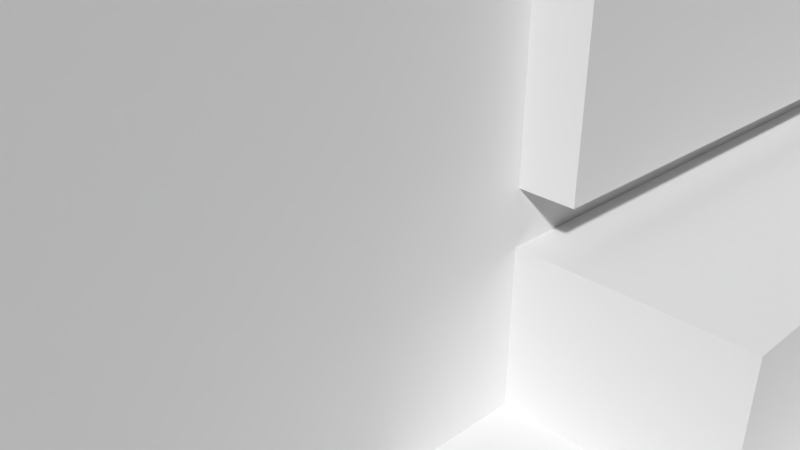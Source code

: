 # Source: gpu.blend  (saved by Blender 2.79.0; exported with 4.5.12 LTS)
import bpy
from mathutils import Matrix  # noqa: F401  (used for matrix-valued properties, if any)

bpy.ops.wm.read_factory_settings(use_empty=True)
scene = bpy.context.scene
scene.name = 'Scene'

# ---- collections
col_collection_1 = bpy.data.collections.new('Collection 1'); scene.collection.children.link(col_collection_1)
col_collection_1.hide_render = True
col_collection_1.hide_viewport = True
col_collection_3 = bpy.data.collections.new('Collection 3'); scene.collection.children.link(col_collection_3)
col_collection_3.hide_render = True
col_collection_3.hide_viewport = True
col_collection_11 = bpy.data.collections.new('Collection 11'); scene.collection.children.link(col_collection_11)

# ---- world
world_world = bpy.data.worlds.new('World'); scene.world = world_world
world_world.color = (0.05088, 0.05088, 0.05088)
world_world.use_sun_shadow = False
world_world.sun_shadow_jitter_overblur = 0.0
world_world.cycles.sampling_method = 'MANUAL'

# ---- cameras
cam_camera = bpy.data.cameras.new('Camera')
cam_camera.clip_end = 100.0
cam_camera.lens = 35.0
cam_camera.sensor_width = 32.0
cam_camera.sensor_height = 18.0
cam_camera.ortho_scale = 7.314
cam_camera.dof.focus_distance = 0.0
cam_camera.dof.aperture_fstop = 128.0

# ---- meshes
me_cylinder_001 = bpy.data.meshes.new('Cylinder.001')
me_cylinder_001.from_pydata([(-14.0, 103.2, 22.85), (-14.0, 103.2, 32.85), (-13.51, 103.1, 22.85), (-13.51, 103.1, 32.85), (-13.04, 103.0, 22.85), (-13.04, 103.0, 32.85), (-12.61, 102.7, 22.85), (-12.61, 102.7, 32.85), (-12.23, 102.4, 22.85), (-12.23, 102.4, 32.85), (-11.92, 102.0, 22.85), (-11.92, 102.0, 32.85), (-11.69, 101.6, 22.85), (-11.69, 101.6, 32.85), (-11.55, 101.1, 22.85), (-11.55, 101.1, 32.85), (-11.5, 100.7, 22.85), (-11.5, 100.7, 32.85), (-11.55, 100.2, 22.85), (-11.55, 100.2, 32.85), (-11.69, 99.69, 22.85), (-11.69, 99.69, 32.85), (-11.92, 99.26, 22.85), (-11.92, 99.26, 32.85), (-12.23, 98.88, 22.85), (-12.23, 98.88, 32.85), (-12.61, 98.57, 22.85), (-12.61, 98.57, 32.85), (-13.04, 98.34, 22.85), (-13.04, 98.34, 32.85), (-13.51, 98.2, 22.85), (-13.51, 98.2, 32.85), (-14.0, 98.15, 22.85), (-14.0, 98.15, 32.85), (-14.49, 98.2, 22.85), (-14.49, 98.2, 32.85), (-14.96, 98.34, 22.85), (-14.96, 98.34, 32.85), (-15.39, 98.57, 22.85), (-15.39, 98.57, 32.85), (-15.77, 98.88, 22.85), (-15.77, 98.88, 32.85), (-16.08, 99.26, 22.85), (-16.08, 99.26, 32.85), (-16.31, 99.69, 22.85), (-16.31, 99.69, 32.85), (-16.45, 100.2, 22.85), (-16.45, 100.2, 32.85), (-16.5, 100.7, 22.85), (-16.5, 100.7, 32.85), (-16.45, 101.1, 22.85), (-16.45, 101.1, 32.85), (-16.31, 101.6, 22.85), (-16.31, 101.6, 32.85), (-16.08, 102.0, 22.85), (-16.08, 102.0, 32.85), (-15.77, 102.4, 22.85), (-15.77, 102.4, 32.85), (-15.39, 102.7, 22.85), (-15.39, 102.7, 32.85), (-14.96, 103.0, 22.85), (-14.96, 103.0, 32.85), (-14.49, 103.1, 22.85), (-14.49, 103.1, 32.85)], [], [(0, 1, 3, 2), (2, 3, 5, 4), (4, 5, 7, 6), (6, 7, 9, 8), (8, 9, 11, 10), (10, 11, 13, 12), (12, 13, 15, 14), (14, 15, 17, 16), (16, 17, 19, 18), (18, 19, 21, 20), (20, 21, 23, 22), (22, 23, 25, 24), (24, 25, 27, 26), (26, 27, 29, 28), (28, 29, 31, 30), (30, 31, 33, 32), (32, 33, 35, 34), (34, 35, 37, 36), (36, 37, 39, 38), (38, 39, 41, 40), (40, 41, 43, 42), (42, 43, 45, 44), (44, 45, 47, 46), (46, 47, 49, 48), (48, 49, 51, 50), (50, 51, 53, 52), (52, 53, 55, 54), (54, 55, 57, 56), (56, 57, 59, 58), (58, 59, 61, 60), (3, 1, 63, 61, 59, 57, 55, 53, 51, 49, 47, 45, 43, 41, 39, 37, 35, 33, 31, 29, 27, 25, 23, 21, 19, 17, 15, 13, 11, 9, 7, 5), (60, 61, 63, 62), (62, 63, 1, 0), (0, 2, 4, 6, 8, 10, 12, 14, 16, 18, 20, 22, 24, 26, 28, 30, 32, 34, 36, 38, 40, 42, 44, 46, 48, 50, 52, 54, 56, 58, 60, 62)])
me_cylinder_001.use_remesh_preserve_volume = False
me_cylinder_001.use_remesh_preserve_attributes = False
me_cylinder_001.use_mirror_vertex_groups = False
me_cylinder_001.update()
me_cylinder = bpy.data.meshes.new('Cylinder')
me_cylinder.from_pydata([(-14.0, 6.15, 22.85), (-14.0, 6.15, 32.85), (-13.51, 6.102, 22.85), (-13.51, 6.102, 32.85), (-13.04, 5.96, 22.85), (-13.04, 5.96, 32.85), (-12.61, 5.729, 22.85), (-12.61, 5.729, 32.85), (-12.23, 5.418, 22.85), (-12.23, 5.418, 32.85), (-11.92, 5.039, 22.85), (-11.92, 5.039, 32.85), (-11.69, 4.607, 22.85), (-11.69, 4.607, 32.85), (-11.55, 4.138, 22.85), (-11.55, 4.138, 32.85), (-11.5, 3.65, 22.85), (-11.5, 3.65, 32.85), (-11.55, 3.162, 22.85), (-11.55, 3.162, 32.85), (-11.69, 2.693, 22.85), (-11.69, 2.693, 32.85), (-11.92, 2.261, 22.85), (-11.92, 2.261, 32.85), (-12.23, 1.882, 22.85), (-12.23, 1.882, 32.85), (-12.61, 1.571, 22.85), (-12.61, 1.571, 32.85), (-13.04, 1.34, 22.85), (-13.04, 1.34, 32.85), (-13.51, 1.198, 22.85), (-13.51, 1.198, 32.85), (-14.0, 1.15, 22.85), (-14.0, 1.15, 32.85), (-14.49, 1.198, 22.85), (-14.49, 1.198, 32.85), (-14.96, 1.34, 22.85), (-14.96, 1.34, 32.85), (-15.39, 1.571, 22.85), (-15.39, 1.571, 32.85), (-15.77, 1.882, 22.85), (-15.77, 1.882, 32.85), (-16.08, 2.261, 22.85), (-16.08, 2.261, 32.85), (-16.31, 2.693, 22.85), (-16.31, 2.693, 32.85), (-16.45, 3.162, 22.85), (-16.45, 3.162, 32.85), (-16.5, 3.65, 22.85), (-16.5, 3.65, 32.85), (-16.45, 4.138, 22.85), (-16.45, 4.138, 32.85), (-16.31, 4.607, 22.85), (-16.31, 4.607, 32.85), (-16.08, 5.039, 22.85), (-16.08, 5.039, 32.85), (-15.77, 5.418, 22.85), (-15.77, 5.418, 32.85), (-15.39, 5.729, 22.85), (-15.39, 5.729, 32.85), (-14.96, 5.96, 22.85), (-14.96, 5.96, 32.85), (-14.49, 6.102, 22.85), (-14.49, 6.102, 32.85)], [], [(0, 1, 3, 2), (2, 3, 5, 4), (4, 5, 7, 6), (6, 7, 9, 8), (8, 9, 11, 10), (10, 11, 13, 12), (12, 13, 15, 14), (14, 15, 17, 16), (16, 17, 19, 18), (18, 19, 21, 20), (20, 21, 23, 22), (22, 23, 25, 24), (24, 25, 27, 26), (26, 27, 29, 28), (28, 29, 31, 30), (30, 31, 33, 32), (32, 33, 35, 34), (34, 35, 37, 36), (36, 37, 39, 38), (38, 39, 41, 40), (40, 41, 43, 42), (42, 43, 45, 44), (44, 45, 47, 46), (46, 47, 49, 48), (48, 49, 51, 50), (50, 51, 53, 52), (52, 53, 55, 54), (54, 55, 57, 56), (56, 57, 59, 58), (58, 59, 61, 60), (3, 1, 63, 61, 59, 57, 55, 53, 51, 49, 47, 45, 43, 41, 39, 37, 35, 33, 31, 29, 27, 25, 23, 21, 19, 17, 15, 13, 11, 9, 7, 5), (60, 61, 63, 62), (62, 63, 1, 0), (0, 2, 4, 6, 8, 10, 12, 14, 16, 18, 20, 22, 24, 26, 28, 30, 32, 34, 36, 38, 40, 42, 44, 46, 48, 50, 52, 54, 56, 58, 60, 62)])
me_cylinder.use_remesh_preserve_volume = False
me_cylinder.use_remesh_preserve_attributes = False
me_cylinder.use_mirror_vertex_groups = False
me_cylinder.update()
me_epic_kasi = bpy.data.meshes.new('Epic Kasi')
me_epic_kasi.from_pydata([(161.3, -4.148, -6.35), (161.3, -4.148, 0.0), (19.05, -4.148, 0.0), (161.3, -26.85, -6.35), (161.3, -26.85, 0.0), (-24.0, 23.8, 109.2), (-24.0, -28.15, 109.2), (-24.0, 23.8, 112.2), (-24.0, -32.15, 112.2), (19.05, -26.85, 0.0), (-24.0, -32.15, -6.35), (-24.0, -28.15, -6.35), (-6.998, 6.836, 109.1), (-6.998, 9.466, 109.2), (-6.998, 7.036, 109.1), (-6.998, -7.117, 9.552), (-6.998, -6.586, 8.342), (-6.998, -12.81, 8.342), (-6.998, -12.28, 9.552), (-6.998, 7.129, 109.0), (-4.0, 7.358, 108.9), (-6.998, 7.496, 108.8), (-6.998, 7.774, 108.6), (-4.0, -12.28, 9.552), (-6.998, -11.96, 10.83), (-8.926, 8.806, 109.2), (-8.456, 8.926, 109.2), (-6.998, -6.918, 109.2), (-7.992, 9.318, 109.2), (-4.0, -12.81, 8.342), (-6.998, 6.536, 109.1), (-6.998, 1.937, 109.1), (-6.998, -13.54, 7.236), (-4.0, -13.54, 7.236), (-8.443, 8.936, 109.2), (-6.998, -14.43, 6.264), (-4.0, -14.43, 6.264), (-6.998, -6.918, -0.85), (164.2, -25.13, 0.0), (181.3, -32.15, 0.0), (164.2, -5.873, 0.0), (-6.998, -15.48, 5.453), (166.0, 12.7, 0.0), (166.0, 0.0, 0.0), (181.3, 19.05, 0.0), (-8.927, 8.806, 109.2), (-8.947, 8.805, 112.2), (-8.536, 8.894, 112.2), (-9.741, 9.048, 109.2), (-10.03, 9.352, 109.2), (-9.741, 9.048, 112.2), (-9.365, 8.859, 109.2), (-9.365, 8.859, 109.2), (-8.803, -9.027, 109.2), (-10.21, 10.36, 112.2), (-10.24, 9.944, 112.2), (-4.0, 6.45, 109.2), (-20.3, -6.918, 109.2), (166.0, 0.0, -6.35), (-4.0, -16.64, 4.824), (-4.0, -11.85, 0.0), (-4.0, -15.48, 5.453), (-4.0, -17.89, 4.395), (-4.0, -11.85, -6.35), (-4.0, -19.19, 4.177), (-4.0, -20.51, 4.177), (-6.998, -16.64, 4.824), (-6.998, -17.89, 4.395), (-4.0, 9.466, 112.2), (-4.0, -5.55, 109.2), (-10.03, 9.353, 109.2), (-10.21, 9.736, 109.2), (-6.998, -19.19, 4.177), (-6.998, -20.51, 4.177), (-4.0, -21.81, 4.395), (-4.0, -27.85, 0.0), (-10.23, -10.04, 109.2), (-10.23, -10.46, 109.2), (-4.0, -23.06, 4.824), (-6.998, -21.81, 4.395), (-6.998, -23.06, 4.824), (164.2, -25.13, -6.35), (-4.0, -7.55, 0.0), (0.0, -7.55, 0.0), (-4.0, -7.55, -6.35), (-6.998, -28.15, -6.35), (164.2, -5.873, -6.35), (166.0, 12.7, -6.35), (181.3, -32.15, -6.35), (-6.998, -27.18, 108.6), (-6.998, -26.71, 109.0), (-4.0, -26.76, 108.9), (-4.0, -6.726, 108.8), (-6.998, -6.713, 108.8), (-6.998, -6.484, 108.9), (-6.998, -6.925, 108.6), (-6.998, -6.269, 109.0), (-4.0, -5.863, 109.1), (-6.998, -5.979, 109.1), (-6.998, -5.874, 109.1), (-6.998, -28.15, 109.2), (-4.0, -32.15, 0.0), (78.0, -32.15, -6.35), (-4.0, -32.15, 112.2), (181.3, 23.8, 5.22), (181.3, 23.8, -6.35), (181.3, 19.05, 5.22), (19.05, -26.85, -6.35), (-4.0, -27.85, -6.35), (0.0, -27.85, -6.35), (-6.998, 7.996, 108.4), (-4.0, 8.068, 108.3), (-6.998, -26.54, 109.0), (-4.0, -26.16, 109.1), (-6.998, 8.075, 108.3), (-6.998, 8.399, 107.6), (-6.998, 8.404, 107.6), (-6.998, 8.45, 107.2), (-4.0, 8.425, 107.5), (-6.998, 8.45, 107.2), (-4.0, 8.45, 107.2), (-4.0, -27.85, 107.2), (-4.0, -27.85, 12.15), (-4.0, -25.27, 6.264), (-4.0, -8.966, 112.2), (-6.998, -7.322, 108.1), (-6.998, -6.981, 108.5), (-4.0, -7.066, 108.4), (-6.998, -26.46, 109.0), (-4.0, -25.85, 109.2), (-8.413, -9.157, 109.2), (-8.418, -9.15, 109.2), (-6.998, -11.01, 109.2), (-7.872, -9.755, 109.2), (-7.755, -10.25, 109.2), (-7.754, -10.14, 112.2), (-7.913, -9.643, 112.2), (-6.998, -27.26, 108.6), (-8.426, -9.144, 109.2), (-7.889, -9.703, 109.2), (-4.0, 23.8, 112.2), (127.0, 19.05, 59.57), (127.0, 23.8, 59.57), (0.0, 0.0, -6.35), (19.05, -4.148, -6.35), (-7.922, 10.66, 109.2), (-7.975, 10.7, 109.2), (-6.998, 23.8, 109.2), (-7.903, 10.64, 109.2), (-7.776, 10.28, 109.2), (-7.889, 10.6, 109.2), (16.06, -25.13, -6.35), (-7.754, 9.944, 112.2), (-7.755, 10.03, 109.2), (-7.752, 9.993, 109.2), (-7.759, -10.3, 109.2), (16.06, -5.873, -6.35), (-7.861, 9.558, 109.2), (0.0, -7.55, -6.35), (-7.912, -10.84, 109.2), (-7.865, 9.536, 109.2), (-7.892, 9.488, 109.2), (-7.935, -10.89, 109.2), (-8.666, 11.25, 109.2), (-8.634, 11.25, 112.2), (-8.671, 11.25, 109.2), (-9.741, -9.249, 109.2), (-9.365, -9.059, 109.2), (-9.365, -9.059, 109.2), (-8.434, 11.16, 109.2), (-8.347, -9.19, 112.2), (-8.947, -9.006, 112.2), (-8.799, -9.028, 109.2), (-8.098, -9.385, 112.2), (-4.0, -4.969, 6.264), (-4.0, -5.863, 7.236), (-9.156, 11.27, 112.2), (-9.263, 11.27, 109.2), (-9.74, 11.05, 109.2), (-9.466, 11.21, 109.2), (-9.741, 11.05, 109.2), (0.0, 0.0, 0.0), (-10.03, 10.75, 109.2), (-10.03, 10.75, 109.2), (-10.23, 10.26, 109.2), (-10.23, 10.26, 109.2), (-6.998, -24.23, 5.453), (-6.998, -25.27, 6.264), (-6.998, -26.16, 7.236), (-4.0, -26.16, 7.236), (-6.998, -26.89, 8.342), (-4.0, -26.89, 8.342), (-6.998, -27.42, 9.552), (-4.0, -27.42, 9.552), (-4.0, -24.23, 5.453), (-4.0, -27.74, 10.83), (-4.0, -27.75, 107.8), (-4.0, -27.47, 108.3), (-6.998, -27.76, 107.7), (-6.998, -27.75, 107.7), (-6.998, -27.85, 107.2), (-6.998, -27.85, 107.2), (-6.998, -27.75, 107.7), (-6.998, -27.85, 12.15), (16.06, -25.13, 0.0), (-9.365, -9.059, 112.2), (-4.0, 19.05, 112.2), (16.06, -5.873, 0.0), (-9.741, -9.249, 109.2), (-4.0, -13.85, 109.2), (-10.03, 10.75, 112.2), (-7.913, 10.66, 112.2), (-8.098, 10.91, 112.2), (-7.772, 10.26, 112.2), (-7.79, 9.735, 112.2), (-10.11, -9.693, 112.2), (-10.23, -10.04, 112.2), (-10.23, -10.04, 109.2), (-10.13, -9.737, 109.2), (-10.23, -10.46, 112.2), (-10.14, -10.76, 112.2), (-10.14, -10.76, 109.2), (-9.741, 11.05, 112.2), (-4.0, -12.44, 108.6), (-4.0, -12.68, 108.8), (-4.0, -12.15, 108.2), (-4.0, -7.392, 107.9), (-9.365, 8.859, 112.2), (-8.045, 9.279, 112.2), (-4.0, -13.54, 109.1), (-6.998, -11.95, 107.8), (-6.998, -12.13, 108.2), (-10.03, 9.352, 112.2), (-9.741, -9.249, 112.2), (-6.998, -12.7, 108.8), (-6.998, -12.48, 108.6), (-6.998, -13.31, 109.0), (-6.998, -13.64, 109.1), (-6.998, -13.76, 109.1), (-4.0, 7.068, 109.1), (-6.998, -12.44, 108.6), (-6.998, -12.16, 108.2), (-6.998, -18.36, 109.1), (-7.79, -10.57, 112.2), (-8.031, -11.03, 112.2), (-8.207, -11.21, 109.2), (-8.195, -11.2, 109.2), (-9.899, -11.11, 112.2), (-9.561, -11.36, 112.2), (-9.158, -11.49, 112.2), (-8.257, -11.25, 112.2), (-8.541, -11.41, 109.2), (-8.926, -11.49, 109.2), (-8.546, -11.41, 109.2), (-9.899, -11.11, 109.2), (-8.536, -11.41, 112.2), (-8.928, -11.49, 109.2), (-9.264, -11.47, 109.2), (-4.0, 19.05, 0.0), (-6.998, 8.45, 12.15), (-4.0, 8.45, 12.15), (-9.263, -11.47, 109.2), (-9.263, -11.47, 109.2), (-4.0, 12.7, -6.35), (-6.998, 23.8, -6.35), (0.0, -11.85, -6.35), (-4.0, -7.55, 107.2), (-4.0, -11.85, 107.2), (-4.0, -7.55, 12.15), (-4.0, 8.341, 10.83), (-4.0, 8.016, 9.552), (-6.998, 8.341, 10.83), (-4.0, -11.91, 107.6), (-4.0, -11.85, 12.15), (-6.998, -7.55, 12.15), (-6.998, -11.85, 12.15), (-6.998, -11.85, 107.2), (-6.998, -11.85, 107.2), (-6.998, -7.55, 107.2), (-6.998, -7.55, 107.2), (-6.998, -11.95, 107.7), (-6.998, -7.46, 107.7), (-6.998, 8.016, 9.552), (-4.0, 12.7, 0.0), (-6.998, 6.763, 7.236), (-6.998, 7.486, 8.342), (-4.0, 7.486, 8.342), (-6.998, -7.343, 108.0), (-4.0, -27.26, 108.6), (-6.998, 5.868, 6.264), (-4.0, 5.868, 6.264), (-4.0, 6.763, 7.236), (-4.0, 3.663, 4.824), (-4.0, 4.825, 5.453), (-4.0, 2.414, 4.395), (-6.998, 4.825, 5.453), (-6.998, 3.663, 4.824), (-6.998, 2.414, 4.395), (-6.998, 1.11, 4.177), (-4.0, -6.586, 8.342), (-6.998, -4.969, 6.264), (-6.998, -5.863, 7.236), (-4.0, -0.211, 4.177), (-4.0, 1.11, 4.177), (-4.0, -1.514, 4.395), (-4.0, -2.764, 4.824), (-4.0, -3.926, 5.453), (-6.998, -0.211, 4.177), (-6.998, -1.514, 4.395), (-6.998, -2.764, 4.824), (-6.998, -3.926, 5.453), (-4.0, -11.96, 10.83), (-4.0, -7.117, 9.552), (-4.0, -7.441, 10.83), (-6.998, -7.441, 10.83), (-6.998, -27.74, 10.83), (0.0, -27.85, 0.0), (0.0, -11.85, 0.0), (90.15, -4.148, 0.0), (90.15, -4.148, -6.35)], [], [(0, 1, 318, 2), (5, 6, 7), (8, 7, 6), (4, 3, 9), (8, 6, 10), (11, 10, 6), (12, 13, 14), (15, 16, 17), (18, 15, 17), (19, 14, 13), (20, 19, 21), (19, 13, 21), (20, 21, 22), (23, 24, 18), (25, 26, 27), (28, 13, 27), (23, 18, 17), (23, 17, 29), (22, 21, 13), (30, 31, 13), (29, 17, 32), (29, 32, 33), (28, 27, 34), (33, 32, 35), (33, 35, 36), (17, 37, 32), (38, 39, 40), (35, 32, 37), (36, 35, 41), (42, 43, 44), (43, 40, 39), (26, 34, 27), (45, 46, 25), (25, 47, 26), (48, 49, 50), (51, 48, 50), (52, 27, 51), (27, 53, 51), (45, 27, 52), (25, 27, 45), (54, 7, 55), (30, 56, 31), (48, 51, 57), (35, 37, 41), (59, 60, 61), (60, 62, 63), (64, 63, 62), (65, 63, 64), (36, 41, 61), (61, 41, 66), (61, 66, 59), (59, 66, 67), (59, 67, 62), (27, 13, 31), (56, 68, 69), (70, 57, 71), (48, 57, 49), (5, 71, 57), (62, 67, 72), (62, 72, 64), (64, 72, 73), (64, 73, 65), (74, 75, 65), (76, 77, 57), (78, 75, 74), (65, 73, 79), (65, 79, 74), (74, 79, 80), (74, 80, 78), (38, 81, 3), (38, 3, 4), (82, 83, 84), (85, 67, 37), (41, 37, 66), (86, 40, 1), (86, 1, 0), (40, 86, 81), (40, 81, 38), (87, 58, 43), (87, 43, 42), (39, 88, 44), (89, 90, 91), (5, 57, 6), (92, 93, 94), (93, 95, 27), (94, 96, 92), (97, 92, 96), (97, 96, 98), (94, 27, 96), (98, 99, 97), (69, 97, 99), (98, 96, 27), (6, 100, 11), (69, 99, 31), (31, 99, 27), (99, 98, 27), (101, 102, 39), (88, 39, 102), (69, 31, 56), (102, 101, 10), (103, 8, 101), (104, 44, 105), (106, 44, 104), (8, 10, 101), (102, 3, 88), (10, 107, 102), (108, 109, 10), (20, 110, 111), (90, 112, 91), (113, 91, 112), (111, 114, 115), (116, 117, 118), (116, 118, 115), (111, 115, 118), (44, 43, 39), (105, 44, 88), (119, 120, 117), (118, 117, 120), (116, 115, 13), (114, 13, 115), (121, 103, 122), (75, 123, 101), (97, 124, 92), (125, 126, 127), (89, 100, 90), (112, 128, 113), (129, 113, 128), (112, 90, 100), (95, 93, 92), (92, 127, 95), (126, 95, 127), (130, 131, 27), (94, 93, 27), (126, 132, 95), (133, 134, 135), (128, 112, 100), (135, 136, 133), (89, 137, 100), (131, 138, 27), (130, 27, 139), (139, 27, 133), (132, 133, 27), (140, 141, 142), (143, 58, 0), (144, 143, 0, 319), (145, 146, 147), (148, 145, 147), (58, 88, 86), (149, 150, 13), (147, 13, 150), (148, 147, 150), (152, 153, 154), (155, 134, 132), (133, 132, 134), (157, 152, 154), (154, 153, 13), (153, 149, 13), (159, 155, 132), (160, 157, 13), (157, 154, 13), (161, 160, 13), (162, 159, 132), (163, 164, 165), (57, 51, 166), (167, 168, 51), (167, 51, 53), (165, 147, 163), (147, 169, 163), (170, 171, 172), (146, 169, 147), (173, 170, 131), (173, 131, 130), (136, 173, 130), (130, 139, 136), (36, 61, 60), (174, 175, 82), (165, 176, 177), (66, 37, 67), (165, 177, 147), (178, 5, 179), (180, 5, 178), (62, 60, 59), (182, 5, 180), (5, 147, 179), (183, 184, 5), (177, 179, 147), (67, 85, 72), (182, 183, 5), (185, 5, 184), (73, 72, 85), (71, 5, 185), (49, 57, 70), (123, 186, 187), (123, 187, 188), (123, 188, 189), (189, 188, 190), (189, 190, 191), (187, 85, 188), (191, 190, 192), (191, 192, 193), (190, 188, 85), (119, 117, 147), (192, 190, 85), (194, 75, 78), (191, 101, 189), (123, 75, 194), (186, 194, 80), (78, 80, 194), (194, 186, 123), (79, 85, 80), (186, 85, 187), (80, 85, 186), (105, 88, 58), (86, 0, 58), (88, 3, 81), (81, 86, 88), (87, 105, 58), (101, 191, 193), (193, 195, 101), (63, 65, 75), (108, 63, 75), (73, 85, 79), (196, 103, 121), (196, 197, 103), (189, 101, 123), (53, 171, 167), (198, 199, 196), (197, 196, 199), (200, 198, 196), (201, 200, 121), (196, 121, 200), (199, 202, 197), (137, 202, 100), (198, 100, 199), (200, 100, 198), (121, 122, 201), (203, 201, 122), (199, 100, 202), (100, 200, 201), (203, 100, 201), (53, 27, 172), (138, 172, 27), (205, 168, 167), (168, 166, 51), (140, 206, 141), (181, 83, 207), (205, 166, 168), (97, 69, 124), (68, 124, 69), (166, 208, 57), (209, 124, 129), (54, 210, 7), (211, 206, 212), (213, 68, 211), (68, 206, 211), (152, 68, 213), (214, 68, 152), (215, 216, 217), (218, 217, 57), (217, 218, 215), (76, 57, 217), (218, 57, 208), (219, 77, 76), (219, 220, 77), (221, 77, 220), (164, 212, 206), (140, 7, 206), (176, 206, 7), (221, 6, 77), (164, 206, 176), (222, 176, 7), (210, 222, 7), (223, 124, 224), (111, 118, 206), (124, 223, 225), (226, 127, 225), (124, 225, 127), (46, 227, 205), (228, 68, 214), (229, 224, 124), (118, 120, 206), (117, 116, 147), (227, 50, 205), (230, 231, 132), (232, 7, 233), (232, 55, 7), (215, 233, 7), (234, 235, 224), (50, 232, 233), (233, 205, 50), (236, 234, 224), (229, 209, 237), (238, 237, 209), (237, 236, 229), (224, 229, 236), (234, 236, 132), (237, 132, 236), (237, 238, 132), (20, 68, 239), (223, 224, 235), (56, 239, 68), (223, 235, 240), (206, 68, 111), (111, 68, 20), (205, 171, 46), (171, 170, 68), (170, 173, 68), (241, 223, 240), (173, 136, 124), (240, 132, 241), (235, 132, 240), (129, 242, 209), (238, 209, 242), (243, 124, 135), (135, 124, 136), (161, 13, 28), (103, 124, 244), (245, 246, 100), (132, 100, 246), (132, 246, 162), (114, 111, 110), (124, 68, 173), (68, 228, 171), (47, 46, 171), (235, 234, 132), (238, 242, 132), (100, 132, 242), (13, 147, 116), (22, 13, 110), (110, 20, 22), (114, 110, 13), (30, 12, 56), (228, 47, 171), (239, 56, 12), (239, 12, 14), (30, 13, 12), (14, 19, 239), (20, 239, 19), (7, 216, 215), (219, 216, 8), (7, 8, 216), (247, 220, 8), (248, 247, 8), (219, 8, 220), (8, 249, 248), (8, 103, 249), (250, 103, 244), (243, 244, 124), (213, 211, 150), (148, 150, 211), (213, 150, 149), (213, 149, 153), (152, 213, 153), (160, 214, 157), (152, 157, 214), (160, 161, 214), (176, 165, 164), (145, 212, 146), (164, 146, 212), (169, 146, 164), (164, 163, 169), (212, 145, 211), (148, 211, 145), (180, 178, 222), (176, 222, 178), (245, 100, 251), (179, 177, 176), (178, 179, 176), (222, 210, 180), (182, 180, 210), (54, 183, 210), (182, 210, 183), (184, 183, 54), (55, 185, 54), (184, 54, 185), (55, 71, 185), (55, 232, 70), (70, 71, 55), (228, 214, 161), (228, 161, 28), (252, 253, 100), (253, 251, 100), (228, 28, 34), (47, 228, 34), (47, 34, 26), (47, 25, 46), (49, 70, 232), (49, 232, 50), (51, 50, 227), (52, 51, 227), (52, 227, 46), (46, 45, 52), (139, 133, 136), (243, 135, 155), (134, 155, 135), (243, 155, 159), (162, 244, 159), (243, 159, 244), (172, 138, 170), (53, 172, 171), (138, 131, 170), (167, 171, 205), (205, 233, 166), (215, 208, 233), (166, 233, 208), (215, 218, 208), (76, 217, 216), (76, 216, 219), (247, 254, 220), (244, 162, 246), (250, 244, 246), (250, 246, 245), (250, 245, 251), (255, 250, 251), (255, 251, 253), (252, 256, 249), (252, 249, 255), (252, 255, 253), (247, 248, 257), (257, 254, 247), (250, 255, 103), (2, 318, 1, 181), (43, 181, 1), (9, 39, 4), (101, 39, 9), (181, 43, 143), (58, 143, 43), (156, 207, 151), (204, 151, 207), (44, 106, 258), (259, 260, 119), (119, 147, 259), (258, 141, 206), (101, 122, 103), (100, 203, 85), (248, 261, 257), (220, 254, 221), (254, 6, 221), (261, 6, 257), (143, 144, 156), (262, 261, 249), (248, 249, 261), (257, 6, 254), (6, 261, 100), (10, 109, 107), (107, 3, 102), (256, 262, 249), (151, 107, 109), (57, 77, 6), (263, 264, 87), (0, 2, 144, 319), (156, 158, 143), (100, 256, 252), (262, 100, 261), (262, 256, 100), (209, 229, 124), (255, 249, 103), (128, 242, 129), (105, 87, 264), (263, 84, 264), (100, 242, 128), (265, 63, 158), (266, 267, 268), (269, 270, 258), (260, 269, 258), (265, 151, 109), (158, 156, 265), (156, 151, 265), (120, 119, 260), (63, 84, 158), (85, 264, 84), (84, 63, 85), (260, 259, 271), (260, 271, 269), (85, 63, 108), (272, 226, 225), (108, 10, 85), (127, 92, 124), (11, 85, 10), (273, 268, 267), (272, 267, 266), (272, 266, 226), (104, 264, 142), (263, 87, 42), (274, 275, 276), (120, 260, 206), (258, 206, 260), (5, 7, 147), (272, 277, 267), (147, 140, 142), (140, 147, 7), (264, 147, 142), (278, 277, 279), (277, 280, 281), (105, 264, 104), (277, 278, 276), (274, 276, 278), (141, 258, 106), (276, 267, 277), (141, 106, 142), (104, 142, 106), (266, 268, 278), (272, 280, 277), (132, 281, 230), (259, 147, 264), (276, 275, 267), (282, 271, 264), (226, 266, 279), (283, 42, 258), (44, 258, 42), (274, 278, 268), (280, 230, 281), (284, 285, 264), (231, 225, 241), (223, 241, 225), (225, 231, 230), (241, 132, 231), (280, 272, 230), (225, 230, 272), (258, 286, 283), (275, 273, 267), (281, 287, 226), (279, 281, 226), (4, 39, 38), (278, 279, 266), (226, 287, 125), (226, 125, 127), (281, 132, 287), (125, 132, 126), (287, 132, 125), (279, 277, 281), (27, 95, 132), (91, 103, 288), (197, 288, 103), (1, 40, 43), (113, 103, 91), (129, 103, 113), (103, 129, 124), (288, 197, 202), (137, 288, 202), (137, 89, 288), (91, 288, 89), (289, 284, 264), (263, 42, 283), (286, 258, 270), (290, 283, 291), (291, 283, 286), (282, 270, 271), (269, 271, 270), (270, 282, 285), (270, 285, 286), (271, 259, 264), (286, 285, 284), (286, 284, 291), (282, 264, 285), (291, 284, 289), (291, 289, 290), (292, 283, 293), (293, 283, 290), (294, 263, 292), (295, 293, 289), (290, 289, 293), (293, 295, 296), (293, 296, 292), (292, 296, 297), (292, 297, 294), (296, 295, 264), (295, 289, 264), (294, 297, 298), (299, 33, 175), (60, 82, 36), (174, 300, 301), (174, 301, 175), (175, 301, 16), (175, 16, 299), (299, 16, 15), (16, 301, 17), (37, 17, 301), (82, 263, 302), (303, 263, 294), (304, 82, 302), (305, 306, 82), (294, 298, 303), (303, 298, 307), (303, 307, 302), (302, 307, 308), (302, 308, 304), (304, 308, 309), (304, 309, 305), (264, 37, 298), (307, 298, 37), (306, 174, 82), (33, 36, 82), (33, 82, 175), (310, 306, 309), (305, 309, 306), (306, 310, 300), (306, 300, 174), (37, 301, 300), (37, 300, 310), (37, 310, 309), (303, 302, 263), (297, 296, 264), (298, 297, 264), (283, 292, 263), (304, 305, 82), (84, 263, 82), (309, 308, 37), (308, 307, 37), (37, 264, 85), (311, 268, 273), (23, 312, 311), (268, 311, 313), (273, 275, 24), (273, 24, 311), (311, 24, 23), (312, 15, 314), (312, 314, 313), (313, 314, 274), (313, 274, 268), (314, 15, 24), (24, 275, 274), (274, 314, 24), (18, 24, 15), (195, 122, 101), (85, 11, 100), (193, 192, 315), (193, 315, 195), (195, 315, 203), (195, 203, 122), (85, 203, 315), (85, 315, 192), (9, 316, 101), (207, 2, 181), (83, 82, 317), (60, 317, 82), (9, 204, 316), (75, 101, 316), (158, 84, 83), (108, 75, 109), (316, 109, 75), (60, 63, 317), (265, 317, 63), (83, 181, 158), (143, 158, 181), (317, 265, 109), (317, 109, 316), (299, 312, 29), (312, 23, 29), (313, 311, 312), (33, 299, 29), (299, 15, 312), (317, 316, 204), (83, 317, 207), (204, 207, 317), (151, 204, 9), (151, 9, 107), (144, 2, 207), (144, 207, 156), (107, 9, 3)])
me_epic_kasi.use_remesh_preserve_volume = False
me_epic_kasi.use_remesh_preserve_attributes = False
me_epic_kasi.use_mirror_vertex_groups = False
me_epic_kasi.update()
me_dual_slot_graphics_card_bracket = bpy.data.meshes.new('Dual Slot Graphics Card Bracket')
me_dual_slot_graphics_card_bracket.from_pydata([(4.75, 37.04, 119.4), (4.75, 6.35, 279.4), (4.75, 6.35, 0.0), (4.75, 118.5, 279.4), (4.75, 47.04, 119.4), (4.75, 47.04, 109.4), (4.75, 37.04, 109.4), (55.95, 6.35, 0.0), (55.95, 0.0, 0.0), (0.0, 0.0, 0.0), (0.0, 6.35, 0.0), (0.0, 118.5, 279.4), (0.0, 0.0, 299.4), (0.0, 118.5, 299.4), (31.35, 0.0, 275.4), (23.8, 0.0, 275.4), (23.8, 0.0, 109.4), (11.1, 0.0, 279.4), (11.1, 0.0, 109.4), (35.36, 0.0, 287.7), (35.2, 0.0, 287.4), (35.65, 0.0, 279.4), (35.0, 0.0, 287.1), (34.76, 0.0, 286.8), (34.48, 0.0, 286.7), (32.24, 0.0, 286.8), (32.0, 0.0, 287.1), (31.8, 0.0, 287.4), (33.5, 0.0, 286.4), (33.16, 0.0, 286.4), (31.35, 0.0, 279.4), (32.83, 0.0, 286.5), (35.65, 0.0, 275.4), (33.84, 0.0, 286.4), (34.17, 0.0, 286.5), (32.52, 0.0, 286.7), (31.5, 0.0, 288.3), (31.52, 0.0, 288.7), (31.64, 0.0, 287.7), (31.54, 0.0, 288.0), (31.59, 0.0, 289.0), (31.71, 0.0, 289.3), (31.89, 0.0, 289.6), (32.12, 0.0, 289.8), (32.38, 0.0, 290.1), (32.68, 0.0, 290.2), (33.67, 0.0, 290.4), (55.95, 0.0, 299.4), (33.33, 0.0, 290.4), (33.0, 0.0, 290.3), (35.29, 0.0, 289.3), (35.41, 0.0, 289.0), (35.48, 0.0, 288.7), (35.5, 0.0, 288.3), (34.0, 0.0, 290.3), (34.32, 0.0, 290.2), (34.62, 0.0, 290.1), (34.88, 0.0, 289.8), (35.11, 0.0, 289.6), (51.65, 0.0, 275.4), (51.65, 0.0, 279.4), (35.46, 0.0, 288.0), (54.77, 118.5, 285.6), (54.56, 118.5, 285.6), (55.95, 118.5, 299.4), (13.96, 118.5, 285.6), (13.75, 118.5, 285.6), (13.54, 118.5, 285.6), (13.33, 118.5, 285.6), (14.69, 118.5, 285.2), (14.54, 118.5, 285.4), (14.36, 118.5, 285.5), (14.17, 118.5, 285.6), (34.47, 118.5, 285.6), (34.26, 118.5, 285.6), (53.19, 118.5, 284.9), (13.86, 118.5, 283.2), (14.06, 118.5, 283.2), (32.83, 118.5, 284.7), (14.26, 118.5, 283.3), (14.45, 118.5, 283.4), (14.61, 118.5, 283.5), (14.76, 118.5, 283.7), (14.87, 118.5, 283.8), (14.97, 118.5, 284.7), (14.91, 118.5, 284.9), (14.81, 118.5, 285.1), (13.14, 118.5, 285.5), (12.96, 118.5, 285.4), (12.81, 118.5, 285.2), (53.29, 118.5, 285.1), (14.95, 118.5, 284.0), (14.99, 118.5, 284.2), (32.89, 118.5, 284.9), (15.0, 118.5, 284.5), (32.99, 118.5, 285.1), (33.11, 118.5, 285.2), (33.26, 118.5, 285.4), (33.44, 118.5, 285.5), (12.69, 118.5, 285.1), (12.59, 118.5, 284.9), (12.53, 118.5, 284.7), (12.5, 118.5, 284.5), (34.05, 118.5, 285.6), (33.84, 118.5, 285.6), (33.63, 118.5, 285.6), (12.51, 118.5, 284.2), (12.55, 118.5, 284.0), (12.63, 118.5, 283.8), (12.75, 118.5, 283.7), (54.35, 118.5, 285.6), (54.14, 118.5, 285.6), (53.93, 118.5, 285.6), (35.21, 118.5, 284.9), (53.1, 118.5, 284.5), (35.27, 118.5, 284.7), (35.3, 118.5, 284.5), (35.11, 118.5, 285.1), (34.99, 118.5, 285.2), (53.13, 118.5, 284.7), (34.84, 118.5, 285.4), (34.66, 118.5, 285.5), (53.74, 118.5, 285.5), (53.56, 118.5, 285.4), (53.41, 118.5, 285.2), (12.89, 118.5, 283.5), (13.05, 118.5, 283.4), (13.24, 118.5, 283.3), (55.29, 118.5, 285.2), (55.41, 118.5, 285.1), (55.51, 118.5, 284.9), (55.14, 118.5, 285.4), (54.96, 118.5, 285.5), (13.44, 118.5, 283.2), (13.64, 118.5, 283.2), (32.93, 118.5, 283.8), (33.05, 118.5, 283.7), (32.8, 118.5, 284.5), (32.81, 118.5, 284.2), (32.85, 118.5, 284.0), (33.19, 118.5, 283.5), (33.35, 118.5, 283.4), (33.54, 118.5, 283.3), (35.29, 118.5, 284.2), (53.11, 118.5, 284.2), (35.25, 118.5, 284.0), (55.55, 118.5, 284.0), (55.59, 118.5, 284.2), (55.95, 118.5, 279.4), (55.6, 118.5, 284.5), (55.57, 118.5, 284.7), (33.74, 118.5, 283.2), (33.94, 118.5, 283.2), (34.16, 118.5, 283.2), (34.36, 118.5, 283.2), (34.56, 118.5, 283.3), (34.75, 118.5, 283.4), (34.91, 118.5, 283.5), (35.06, 118.5, 283.7), (35.17, 118.5, 283.8), (53.15, 118.5, 284.0), (53.23, 118.5, 283.8), (53.35, 118.5, 283.7), (55.21, 118.5, 283.5), (55.36, 118.5, 283.7), (55.47, 118.5, 283.8), (53.49, 118.5, 283.5), (53.65, 118.5, 283.4), (53.84, 118.5, 283.3), (54.04, 118.5, 283.2), (54.24, 118.5, 283.2), (54.46, 118.5, 283.2), (54.66, 118.5, 283.2), (54.86, 118.5, 283.3), (55.05, 118.5, 283.4), (15.37, 113.8, 279.4), (15.35, 113.5, 279.4), (42.99, 10.53, 279.4), (35.76, 17.18, 279.4), (30.92, 15.9, 279.4), (31.24, 17.18, 279.4), (35.65, 6.35, 279.4), (40.44, 11.17, 279.4), (41.69, 10.74, 279.4), (49.96, 13.59, 279.4), (50.69, 14.69, 279.4), (55.95, 6.35, 279.4), (51.22, 15.9, 279.4), (44.31, 10.53, 279.4), (45.61, 10.74, 279.4), (51.65, 6.35, 279.4), (15.35, 18.5, 279.4), (15.46, 17.18, 279.4), (15.78, 15.9, 279.4), (46.86, 11.17, 279.4), (48.03, 11.8, 279.4), (49.07, 12.61, 279.4), (30.97, 114.7, 279.4), (30.76, 114.9, 279.4), (30.53, 115.1, 279.4), (30.26, 115.3, 279.4), (28.77, 12.61, 279.4), (29.66, 13.59, 279.4), (36.61, 14.69, 279.4), (30.39, 14.69, 279.4), (37.34, 13.59, 279.4), (31.35, 6.35, 279.4), (38.23, 12.61, 279.4), (39.27, 11.8, 279.4), (20.14, 11.17, 279.4), (21.39, 10.74, 279.4), (22.69, 10.53, 279.4), (16.31, 14.69, 279.4), (17.04, 13.59, 279.4), (11.1, 6.35, 279.4), (17.93, 12.61, 279.4), (18.97, 11.8, 279.4), (51.54, 17.18, 279.4), (51.65, 18.5, 279.4), (51.65, 113.5, 279.4), (51.63, 113.8, 279.4), (51.55, 114.1, 279.4), (51.43, 114.4, 279.4), (51.27, 114.7, 279.4), (35.65, 18.5, 279.4), (31.35, 18.5, 279.4), (35.65, 113.5, 279.4), (31.35, 113.5, 279.4), (31.33, 113.8, 279.4), (24.01, 10.53, 279.4), (25.31, 10.74, 279.4), (26.56, 11.17, 279.4), (27.73, 11.8, 279.4), (51.06, 114.9, 279.4), (50.83, 115.1, 279.4), (50.56, 115.3, 279.4), (31.25, 114.1, 279.4), (31.13, 114.4, 279.4), (35.67, 113.8, 279.4), (36.08, 15.9, 279.4), (17.35, 115.5, 279.4), (17.04, 115.5, 279.4), (16.73, 115.4, 279.4), (16.44, 115.3, 279.4), (16.17, 115.1, 279.4), (15.94, 114.9, 279.4), (15.73, 114.7, 279.4), (15.57, 114.4, 279.4), (15.45, 114.1, 279.4), (29.97, 115.4, 279.4), (29.66, 115.5, 279.4), (29.35, 115.5, 279.4), (50.27, 115.4, 279.4), (49.96, 115.5, 279.4), (49.65, 115.5, 279.4), (37.65, 115.5, 279.4), (37.34, 115.5, 279.4), (37.03, 115.4, 279.4), (36.74, 115.3, 279.4), (36.47, 115.1, 279.4), (36.24, 114.9, 279.4), (36.03, 114.7, 279.4), (35.87, 114.4, 279.4), (35.75, 114.1, 279.4), (55.95, 5.5, 299.4), (7.0, 5.5, 299.4), (6.687, 5.525, 299.4), (6.092, 115.3, 299.4), (6.382, 115.4, 299.4), (5.218, 6.592, 299.4), (5.098, 6.882, 299.4), (5.025, 7.187, 299.4), (5.0, 7.5, 299.4), (5.0, 113.5, 299.4), (5.025, 113.8, 299.4), (55.95, 115.5, 299.4), (7.0, 115.5, 299.4), (6.687, 115.5, 299.4), (6.382, 5.598, 299.4), (6.092, 5.718, 299.4), (5.824, 5.882, 299.4), (5.586, 6.086, 299.4), (5.382, 6.324, 299.4), (5.098, 114.1, 299.4), (5.218, 114.4, 299.4), (5.382, 114.7, 299.4), (5.586, 114.9, 299.4), (5.824, 115.1, 299.4), (53.11, 115.5, 284.3), (53.1, 115.5, 284.4), (55.6, 115.5, 284.4), (55.6, 115.5, 284.5), (55.57, 115.5, 284.7), (55.51, 115.5, 284.9), (55.41, 115.5, 285.1), (55.29, 115.5, 285.2), (55.14, 115.5, 285.4), (54.96, 115.5, 285.5), (54.77, 115.5, 285.6), (54.56, 115.5, 285.6), (54.35, 115.5, 285.6), (54.14, 115.5, 285.6), (53.93, 115.5, 285.6), (53.74, 115.5, 285.5), (53.56, 115.5, 285.4), (53.41, 115.5, 285.2), (53.29, 115.5, 285.1), (53.19, 115.5, 284.9), (53.13, 115.5, 284.7), (53.1, 115.5, 284.5), (55.54, 115.5, 284.0), (55.55, 115.5, 284.0), (55.59, 115.5, 284.2), (55.59, 115.5, 284.2), (55.59, 115.5, 284.2), (55.46, 115.4, 283.8), (55.48, 115.4, 283.9), (55.48, 115.4, 283.9), (55.39, 115.4, 283.7), (55.35, 115.4, 283.7), (55.27, 115.3, 283.5), (55.26, 115.3, 283.5), (55.11, 115.2, 283.4), (55.21, 115.3, 283.5), (54.93, 115.2, 283.3), (55.05, 115.2, 283.4), (54.66, 115.1, 283.2), (54.76, 115.1, 283.2), (54.83, 115.1, 283.3), (54.86, 115.1, 283.3), (54.6, 115.1, 283.2), (54.46, 115.1, 283.2), (54.44, 115.1, 283.2), (54.35, 115.1, 283.1), (54.18, 115.1, 283.2), (54.24, 115.1, 283.2), (53.86, 115.1, 283.2), (54.02, 115.1, 283.2), (54.04, 115.1, 283.2), (53.71, 115.2, 283.3), (53.84, 115.1, 283.3), (53.86, 115.1, 283.2), (53.54, 115.3, 283.4), (53.65, 115.2, 283.4), (53.35, 115.4, 283.7), (53.39, 115.3, 283.6), (53.44, 115.3, 283.5), (53.49, 115.3, 283.5), (53.16, 115.5, 284.0), (53.19, 115.4, 283.9), (53.22, 115.4, 283.9), (53.24, 115.4, 283.8), (53.27, 115.4, 283.8), (53.11, 115.5, 284.2), (53.12, 115.5, 284.2), (53.14, 115.5, 284.1), (32.81, 115.5, 284.3), (32.8, 115.5, 284.4), (35.3, 115.5, 284.4), (35.3, 115.5, 284.5), (35.27, 115.5, 284.7), (35.21, 115.5, 284.9), (35.11, 115.5, 285.1), (34.99, 115.5, 285.2), (34.84, 115.5, 285.4), (34.66, 115.5, 285.5), (34.47, 115.5, 285.6), (34.26, 115.5, 285.6), (34.05, 115.5, 285.6), (33.84, 115.5, 285.6), (33.63, 115.5, 285.6), (33.44, 115.5, 285.5), (33.26, 115.5, 285.4), (33.11, 115.5, 285.2), (32.99, 115.5, 285.1), (32.89, 115.5, 284.9), (32.83, 115.5, 284.7), (32.8, 115.5, 284.5), (35.24, 115.5, 284.0), (35.25, 115.5, 284.0), (35.29, 115.5, 284.2), (35.29, 115.5, 284.2), (35.29, 115.5, 284.2), (35.16, 115.4, 283.8), (35.18, 115.4, 283.9), (35.18, 115.4, 283.9), (35.09, 115.4, 283.7), (35.05, 115.4, 283.7), (34.97, 115.3, 283.5), (34.96, 115.3, 283.5), (34.81, 115.2, 283.4), (34.91, 115.3, 283.5), (34.63, 115.2, 283.3), (34.75, 115.2, 283.4), (34.36, 115.1, 283.2), (34.46, 115.1, 283.2), (34.53, 115.1, 283.3), (34.56, 115.1, 283.3), (34.3, 115.1, 283.2), (34.16, 115.1, 283.2), (34.14, 115.1, 283.2), (34.05, 115.1, 283.1), (33.88, 115.1, 283.2), (33.94, 115.1, 283.2), (33.56, 115.1, 283.2), (33.72, 115.1, 283.2), (33.74, 115.1, 283.2), (33.41, 115.2, 283.3), (33.54, 115.1, 283.3), (33.56, 115.1, 283.2), (33.24, 115.3, 283.4), (33.35, 115.2, 283.4), (33.05, 115.4, 283.7), (33.09, 115.3, 283.6), (33.14, 115.3, 283.5), (33.19, 115.3, 283.5), (32.86, 115.5, 284.0), (32.89, 115.4, 283.9), (32.92, 115.4, 283.9), (32.94, 115.4, 283.8), (32.97, 115.4, 283.8), (32.81, 115.5, 284.2), (32.82, 115.5, 284.2), (32.84, 115.5, 284.1), (12.51, 115.5, 284.3), (12.5, 115.5, 284.4), (15.0, 115.5, 284.4), (15.0, 115.5, 284.5), (14.97, 115.5, 284.7), (14.91, 115.5, 284.9), (14.81, 115.5, 285.1), (14.69, 115.5, 285.2), (14.54, 115.5, 285.4), (14.36, 115.5, 285.5), (14.17, 115.5, 285.6), (13.96, 115.5, 285.6), (13.75, 115.5, 285.6), (13.54, 115.5, 285.6), (13.33, 115.5, 285.6), (13.14, 115.5, 285.5), (12.96, 115.5, 285.4), (12.81, 115.5, 285.2), (12.69, 115.5, 285.1), (12.59, 115.5, 284.9), (12.53, 115.5, 284.7), (12.5, 115.5, 284.5), (14.94, 115.5, 284.0), (14.95, 115.5, 284.0), (14.99, 115.5, 284.2), (14.99, 115.5, 284.2), (14.99, 115.5, 284.2), (14.86, 115.4, 283.8), (14.88, 115.4, 283.9), (14.88, 115.4, 283.9), (14.79, 115.4, 283.7), (14.75, 115.4, 283.7), (14.67, 115.3, 283.5), (14.66, 115.3, 283.5), (14.51, 115.2, 283.4), (14.61, 115.3, 283.5), (14.33, 115.2, 283.3), (14.45, 115.2, 283.4), (14.06, 115.1, 283.2), (14.16, 115.1, 283.2), (14.23, 115.1, 283.3), (14.26, 115.1, 283.3), (14.0, 115.1, 283.2), (13.86, 115.1, 283.2), (13.84, 115.1, 283.2), (13.75, 115.1, 283.1), (13.58, 115.1, 283.2), (13.64, 115.1, 283.2), (13.26, 115.1, 283.2), (13.42, 115.1, 283.2), (13.44, 115.1, 283.2), (13.11, 115.2, 283.3), (13.24, 115.1, 283.3), (13.26, 115.1, 283.2), (12.94, 115.3, 283.4), (13.05, 115.2, 283.4), (12.75, 115.4, 283.7), (12.79, 115.3, 283.6), (12.84, 115.3, 283.5), (12.89, 115.3, 283.5), (12.56, 115.5, 284.0), (12.59, 115.4, 283.9), (12.62, 115.4, 283.9), (12.64, 115.4, 283.8), (12.67, 115.4, 283.8), (12.51, 115.5, 284.2), (12.52, 115.5, 284.2), (12.54, 115.5, 284.1), (33.5, 5.5, 286.4), (33.84, 5.5, 286.4), (34.17, 5.5, 286.5), (34.48, 5.5, 286.7), (34.76, 5.5, 286.8), (35.0, 5.5, 287.1), (35.2, 5.5, 287.4), (35.36, 5.5, 287.7), (35.46, 5.5, 288.0), (35.5, 5.5, 288.3), (35.48, 5.5, 288.7), (35.41, 5.5, 289.0), (35.29, 5.5, 289.3), (35.11, 5.5, 289.6), (34.88, 5.5, 289.8), (34.62, 5.5, 290.1), (34.32, 5.5, 290.2), (34.0, 5.5, 290.3), (33.67, 5.5, 290.4), (33.33, 5.5, 290.4), (33.0, 5.5, 290.3), (32.68, 5.5, 290.2), (32.38, 5.5, 290.1), (32.12, 5.5, 289.8), (31.89, 5.5, 289.6), (31.71, 5.5, 289.3), (31.59, 5.5, 289.0), (31.52, 5.5, 288.7), (31.5, 5.5, 288.3), (31.54, 5.5, 288.0), (31.64, 5.5, 287.7), (31.8, 5.5, 287.4), (32.0, 5.5, 287.1), (32.24, 5.5, 286.8), (32.52, 5.5, 286.7), (32.83, 5.5, 286.5), (33.16, 5.5, 286.4), (37.65, 115.5, 284.4), (37.46, 115.5, 284.2), (37.12, 115.4, 283.9), (37.22, 115.5, 284.0), (37.34, 115.5, 284.1), (36.8, 115.3, 283.6), (36.84, 115.3, 283.6), (37.04, 115.4, 283.8), (36.52, 115.2, 283.3), (36.5, 115.1, 283.3), (36.75, 115.3, 283.5), (36.48, 115.1, 283.2), (36.25, 114.9, 283.0), (36.24, 114.9, 283.0), (30.76, 114.9, 283.0), (30.52, 115.1, 283.2), (30.5, 115.1, 283.3), (36.03, 114.7, 282.8), (30.97, 114.7, 282.8), (36.03, 114.7, 282.8), (30.97, 114.7, 282.8), (36.02, 114.6, 282.8), (36.23, 114.9, 283.0), (30.98, 114.6, 282.8), (31.12, 114.4, 282.6), (35.89, 114.4, 282.6), (31.13, 114.4, 282.6), (35.87, 114.4, 282.6), (31.16, 114.3, 282.6), (35.84, 114.3, 282.6), (31.22, 114.2, 282.5), (35.78, 114.2, 282.5), (31.25, 114.1, 282.5), (35.75, 114.1, 282.5), (31.28, 114.0, 282.5), (35.72, 114.0, 282.5), (31.3, 113.9, 282.5), (35.7, 114.0, 282.5), (31.32, 113.8, 282.4), (31.34, 113.7, 282.4), (35.66, 113.7, 282.4), (35.66, 113.7, 282.4), (35.68, 113.8, 282.4), (31.34, 113.7, 282.4), (31.35, 113.5, 282.4), (35.65, 113.5, 282.4), (30.49, 115.1, 283.3), (30.25, 115.3, 283.5), (30.2, 115.3, 283.6), (30.15, 115.3, 283.6), (29.88, 115.4, 283.9), (29.96, 115.4, 283.8), (29.75, 115.5, 284.0), (29.66, 115.5, 284.1), (29.54, 115.5, 284.2), (29.35, 115.5, 284.4), (51.65, 113.5, 282.4), (55.95, 113.5, 282.4), (55.95, 113.7, 282.4), (55.95, 114.0, 282.5), (51.58, 114.0, 282.5), (51.6, 113.9, 282.5), (51.62, 113.8, 282.4), (51.64, 113.7, 282.4), (51.64, 113.7, 282.4), (51.55, 114.1, 282.5), (55.95, 114.4, 282.6), (51.52, 114.2, 282.5), (51.28, 114.6, 282.8), (51.42, 114.4, 282.6), (55.95, 114.7, 282.8), (51.43, 114.4, 282.6), (51.46, 114.3, 282.6), (55.95, 114.9, 283.0), (51.06, 114.9, 283.0), (51.27, 114.7, 282.8), (51.27, 114.7, 282.8), (50.82, 115.1, 283.2), (50.8, 115.1, 283.3), (50.79, 115.1, 283.3), (50.55, 115.3, 283.5), (50.5, 115.3, 283.6), (50.45, 115.3, 283.6), (50.18, 115.4, 283.9), (50.26, 115.4, 283.8), (50.05, 115.5, 284.0), (49.96, 115.5, 284.1), (49.84, 115.5, 284.2), (49.65, 115.5, 284.4), (55.95, 115.3, 283.5), (55.95, 115.1, 283.2), (55.95, 115.4, 283.9), (55.95, 115.5, 284.2), (55.95, 115.5, 284.4), (7.0, 5.5, 284.4), (55.95, 5.5, 284.4), (5.0, 113.5, 284.4), (5.0, 7.5, 284.4), (17.35, 115.5, 284.4), (7.0, 115.5, 284.4), (35.65, 18.5, 282.4), (31.35, 18.5, 282.4), (39.27, 11.8, 282.4), (38.23, 12.61, 282.4), (31.24, 17.18, 282.4), (37.34, 13.59, 282.4), (55.95, 7.5, 282.4), (51.65, 18.5, 282.4), (17.93, 12.61, 282.4), (17.04, 13.59, 282.4), (7.0, 7.5, 282.4), (36.61, 14.69, 282.4), (36.08, 15.9, 282.4), (35.76, 17.18, 282.4), (15.35, 113.5, 282.4), (7.0, 113.5, 282.4), (15.35, 18.5, 282.4), (15.46, 17.18, 282.4), (16.31, 14.69, 282.4), (15.78, 15.9, 282.4), (51.54, 17.18, 282.4), (51.22, 15.9, 282.4), (50.69, 14.69, 282.4), (49.96, 13.59, 282.4), (49.07, 12.61, 282.4), (48.03, 11.8, 282.4), (28.77, 12.61, 282.4), (27.73, 11.8, 282.4), (26.56, 11.17, 282.4), (30.92, 15.9, 282.4), (30.39, 14.69, 282.4), (40.44, 11.17, 282.4), (29.66, 13.59, 282.4), (41.69, 10.74, 282.4), (21.39, 10.74, 282.4), (20.14, 11.17, 282.4), (18.97, 11.8, 282.4), (46.86, 11.17, 282.4), (45.61, 10.74, 282.4), (44.31, 10.53, 282.4), (25.31, 10.74, 282.4), (24.01, 10.53, 282.4), (22.69, 10.53, 282.4), (42.99, 10.53, 282.4), (5.025, 113.8, 284.4), (5.098, 114.1, 284.4), (5.218, 114.4, 284.4), (5.382, 114.7, 284.4), (5.586, 114.9, 284.4), (5.824, 115.1, 284.4), (6.092, 115.3, 284.4), (6.382, 115.4, 284.4), (6.687, 115.5, 284.4), (15.4, 114.0, 282.5), (15.42, 114.0, 282.5), (7.0, 114.0, 282.5), (15.93, 114.9, 283.0), (15.94, 114.9, 283.0), (7.0, 114.9, 283.0), (17.16, 115.5, 284.2), (16.82, 115.4, 283.9), (16.92, 115.5, 284.0), (17.04, 115.5, 284.1), (16.5, 115.3, 283.6), (16.54, 115.3, 283.6), (16.74, 115.4, 283.8), (16.22, 115.2, 283.3), (16.2, 115.1, 283.3), (16.45, 115.3, 283.5), (15.95, 114.9, 283.0), (16.18, 115.1, 283.2), (7.0, 115.1, 283.2), (7.0, 114.6, 282.8), (15.72, 114.6, 282.8), (7.0, 114.7, 282.8), (15.73, 114.7, 282.8), (15.73, 114.7, 282.8), (7.0, 114.4, 282.6), (15.54, 114.3, 282.6), (7.0, 114.4, 282.6), (15.57, 114.4, 282.6), (15.59, 114.4, 282.6), (7.0, 114.1, 282.5), (15.45, 114.1, 282.5), (15.48, 114.2, 282.5), (15.36, 113.7, 282.4), (15.36, 113.7, 282.4), (7.0, 113.8, 282.4), (15.38, 113.8, 282.4), (7.0, 113.7, 282.4), (7.0, 115.5, 284.2), (7.0, 115.4, 283.9), (7.0, 115.5, 284.1), (7.0, 115.3, 283.5), (7.0, 115.4, 283.8), (7.0, 115.1, 283.3), (7.0, 115.3, 283.5), (6.903, 115.5, 284.1), (6.951, 115.5, 284.1), (6.858, 115.5, 284.1), (6.816, 115.5, 284.1), (6.779, 115.5, 284.2), (6.747, 115.5, 284.2), (6.721, 115.5, 284.3), (6.702, 115.5, 284.3), (6.691, 115.5, 284.4), (6.903, 115.4, 283.8), (6.858, 115.3, 283.5), (6.747, 114.7, 282.8), (6.721, 114.4, 282.6), (6.702, 114.1, 282.5), (6.691, 113.8, 282.4), (6.687, 113.5, 282.4), (6.382, 113.5, 282.5), (6.39, 113.8, 282.5), (6.092, 113.5, 282.6), (6.103, 113.8, 282.6), (5.824, 113.5, 282.8), (5.839, 113.8, 282.8), (5.586, 113.5, 283.0), (5.603, 113.8, 283.0), (5.382, 113.5, 283.2), (5.402, 113.8, 283.2), (5.218, 113.5, 283.5), (5.24, 113.8, 283.5), (5.098, 113.5, 283.8), (5.121, 113.8, 283.8), (5.025, 113.5, 284.1), (5.049, 113.8, 284.1), (6.412, 114.1, 282.6), (6.136, 114.1, 282.7), (5.882, 114.1, 282.9), (5.655, 114.1, 283.1), (5.461, 114.1, 283.3), (5.305, 114.1, 283.5), (5.191, 114.1, 283.8), (5.121, 114.1, 284.1), (6.449, 114.4, 282.7), (6.191, 114.4, 282.8), (5.953, 114.4, 283.0), (5.74, 114.4, 283.1), (5.558, 114.4, 283.4), (5.412, 114.4, 283.6), (5.305, 114.4, 283.8), (5.24, 114.4, 284.1), (6.5, 114.7, 282.9), (6.265, 114.7, 283.0), (6.049, 114.7, 283.1), (5.856, 114.7, 283.3), (5.691, 114.7, 283.4), (5.558, 114.7, 283.7), (5.461, 114.7, 283.9), (5.402, 114.7, 284.1), (6.779, 114.9, 283.0), (6.563, 114.9, 283.1), (6.358, 114.9, 283.1), (6.169, 114.9, 283.3), (6.0, 114.9, 283.4), (5.856, 114.9, 283.6), (5.74, 114.9, 283.8), (5.655, 114.9, 284.0), (5.603, 114.9, 284.2), (6.816, 115.1, 283.2), (6.637, 115.1, 283.3), (6.466, 115.1, 283.4), (6.309, 115.1, 283.4), (6.169, 115.1, 283.6), (6.049, 115.1, 283.7), (5.953, 115.1, 283.9), (5.882, 115.1, 284.0), (5.839, 115.1, 284.2), (6.719, 115.3, 283.5), (6.588, 115.3, 283.6), (6.466, 115.3, 283.7), (6.358, 115.3, 283.8), (6.265, 115.3, 283.9), (6.191, 115.3, 284.0), (6.136, 115.3, 284.1), (6.103, 115.3, 284.3), (6.809, 115.4, 283.8), (6.719, 115.4, 283.8), (6.637, 115.4, 283.9), (6.563, 115.4, 284.0), (6.5, 115.4, 284.0), (6.449, 115.4, 284.1), (6.412, 115.4, 284.2), (6.39, 115.4, 284.3), (6.687, 5.525, 284.4), (6.382, 5.598, 284.4), (6.092, 5.718, 284.4), (5.824, 5.882, 284.4), (5.586, 6.086, 284.4), (5.382, 6.324, 284.4), (5.218, 6.592, 284.4), (5.098, 6.882, 284.4), (5.025, 7.187, 284.4), (6.687, 7.5, 282.4), (6.382, 7.5, 282.5), (6.092, 7.5, 282.6), (5.824, 7.5, 282.8), (5.586, 7.5, 283.0), (5.382, 7.5, 283.2), (5.218, 7.5, 283.5), (5.098, 7.5, 283.8), (5.025, 7.5, 284.1), (6.721, 5.525, 284.3), (6.747, 5.525, 284.2), (6.5, 5.598, 284.0), (6.691, 5.525, 284.4), (6.702, 5.525, 284.3), (6.39, 5.598, 284.3), (6.412, 5.598, 284.2), (6.449, 5.598, 284.1), (6.358, 5.718, 283.8), (6.563, 5.598, 284.0), (6.779, 5.525, 284.2), (6.103, 5.718, 284.3), (6.136, 5.718, 284.1), (6.191, 5.718, 284.0), (6.265, 5.718, 283.9), (6.309, 5.882, 283.4), (6.466, 5.718, 283.7), (6.637, 5.598, 283.9), (6.816, 5.525, 284.1), (5.839, 5.882, 284.2), (5.882, 5.882, 284.0), (5.953, 5.882, 283.9), (6.049, 5.882, 283.7), (6.169, 5.882, 283.6), (6.358, 6.086, 283.1), (6.466, 5.882, 283.4), (6.588, 5.718, 283.6), (6.719, 5.598, 283.8), (6.858, 5.525, 284.1), (5.603, 6.086, 284.2), (5.655, 6.086, 284.0), (5.74, 6.086, 283.8), (5.856, 6.086, 283.6), (6.0, 6.086, 283.4), (6.169, 6.086, 283.3), (6.5, 6.324, 282.9), (6.563, 6.086, 283.1), (6.637, 5.882, 283.3), (6.719, 5.718, 283.5), (6.809, 5.598, 283.8), (6.903, 5.525, 284.1), (5.402, 6.324, 284.1), (5.461, 6.324, 283.9), (5.558, 6.324, 283.7), (5.691, 6.324, 283.4), (5.856, 6.324, 283.3), (6.049, 6.324, 283.1), (6.265, 6.324, 283.0), (6.721, 6.592, 282.6), (6.747, 6.324, 282.8), (6.779, 6.086, 283.0), (6.816, 5.882, 283.2), (6.858, 5.718, 283.5), (6.903, 5.598, 283.8), (6.951, 5.525, 284.1), (5.24, 6.592, 284.1), (5.305, 6.592, 283.8), (5.412, 6.592, 283.6), (5.558, 6.592, 283.4), (5.74, 6.592, 283.1), (5.953, 6.592, 283.0), (6.191, 6.592, 282.8), (6.449, 6.592, 282.7), (7.0, 6.882, 282.5), (7.0, 6.592, 282.6), (7.0, 6.324, 282.8), (7.0, 6.086, 283.0), (7.0, 5.882, 283.2), (7.0, 5.718, 283.5), (7.0, 5.598, 283.8), (7.0, 5.525, 284.1), (5.121, 6.882, 284.1), (5.191, 6.882, 283.8), (5.305, 6.882, 283.5), (5.461, 6.882, 283.3), (5.655, 6.882, 283.1), (5.882, 6.882, 282.9), (6.136, 6.882, 282.7), (6.412, 6.882, 282.6), (6.702, 6.882, 282.5), (7.0, 7.187, 282.4), (6.691, 7.187, 282.4), (6.39, 7.187, 282.5), (6.103, 7.187, 282.6), (5.839, 7.187, 282.8), (5.603, 7.187, 283.0), (5.402, 7.187, 283.2), (5.24, 7.187, 283.5), (5.121, 7.187, 283.8), (5.049, 7.187, 284.1), (55.95, 7.187, 282.4), (55.95, 6.882, 282.5), (55.95, 6.592, 282.6), (55.95, 6.324, 282.8), (55.95, 6.086, 283.0), (55.95, 5.882, 283.2), (55.95, 5.718, 283.5), (55.95, 5.598, 283.8), (55.95, 5.525, 284.1), (51.65, 6.35, 275.4), (23.8, 6.35, 109.4), (23.8, 6.35, 275.4), (31.35, 6.35, 275.4), (11.1, 6.35, 109.4), (35.65, 6.35, 275.4), (14.75, 37.04, 119.4), (14.75, 47.04, 119.4), (14.75, 37.04, 109.4), (14.75, 47.04, 109.4)], [], [(0, 1, 2), (1, 0, 3), (0, 4, 3), (3, 4, 5), (3, 5, 2), (2, 5, 6), (2, 6, 0), (7, 8, 2), (2, 8, 9), (2, 9, 10), (10, 9, 11), (11, 9, 12), (11, 12, 13), (14, 15, 16), (17, 12, 18), (18, 12, 9), (18, 9, 16), (16, 9, 8), (19, 20, 21), (20, 22, 21), (21, 22, 23), (21, 23, 24), (25, 26, 12), (12, 26, 27), (28, 29, 30), (30, 29, 31), (30, 31, 17), (28, 32, 33), (33, 32, 21), (33, 21, 34), (34, 21, 24), (17, 31, 12), (12, 31, 35), (12, 35, 25), (12, 36, 37), (27, 38, 12), (12, 38, 39), (12, 39, 36), (37, 40, 12), (12, 40, 41), (12, 41, 42), (42, 43, 12), (12, 43, 44), (12, 44, 45), (46, 47, 48), (48, 47, 12), (48, 12, 49), (49, 12, 45), (50, 51, 47), (47, 51, 52), (47, 52, 53), (46, 54, 47), (47, 54, 55), (47, 55, 56), (56, 57, 47), (47, 57, 58), (47, 58, 50), (30, 14, 28), (28, 14, 16), (28, 16, 32), (32, 16, 8), (32, 8, 59), (59, 8, 47), (59, 47, 60), (60, 47, 53), (60, 53, 21), (21, 53, 61), (21, 61, 19), (62, 63, 64), (65, 66, 13), (13, 66, 67), (13, 67, 68), (69, 70, 64), (64, 70, 71), (64, 71, 13), (13, 71, 72), (13, 72, 65), (73, 74, 75), (76, 77, 78), (78, 77, 79), (78, 79, 80), (80, 81, 78), (78, 81, 82), (78, 82, 83), (84, 85, 64), (64, 85, 86), (64, 86, 69), (68, 87, 13), (13, 87, 88), (13, 88, 89), (75, 74, 90), (83, 91, 78), (78, 91, 92), (78, 92, 93), (93, 92, 94), (93, 94, 95), (95, 94, 96), (96, 94, 97), (97, 94, 84), (97, 84, 98), (89, 99, 13), (13, 99, 100), (13, 100, 11), (11, 100, 101), (11, 101, 102), (74, 103, 64), (64, 103, 104), (64, 104, 84), (84, 104, 105), (84, 105, 98), (102, 106, 11), (11, 106, 107), (11, 107, 3), (3, 107, 108), (3, 108, 109), (63, 110, 64), (64, 110, 111), (64, 111, 112), (113, 114, 115), (115, 114, 116), (113, 117, 114), (114, 117, 118), (114, 118, 119), (119, 118, 120), (119, 120, 75), (75, 120, 121), (75, 121, 73), (112, 122, 64), (64, 122, 123), (64, 123, 74), (74, 123, 124), (74, 124, 90), (109, 125, 3), (3, 125, 126), (3, 126, 127), (128, 64, 129), (129, 64, 130), (128, 131, 64), (64, 131, 132), (64, 132, 62), (127, 133, 3), (3, 133, 134), (3, 134, 76), (3, 135, 136), (78, 137, 76), (76, 137, 138), (76, 138, 3), (3, 138, 139), (3, 139, 135), (136, 140, 3), (3, 140, 141), (3, 141, 142), (116, 114, 143), (143, 114, 144), (143, 144, 145), (146, 147, 148), (148, 147, 149), (148, 149, 64), (64, 149, 150), (64, 150, 130), (142, 151, 3), (3, 151, 152), (3, 152, 148), (148, 152, 153), (148, 153, 154), (154, 155, 148), (148, 155, 156), (148, 156, 157), (157, 158, 148), (148, 158, 159), (148, 159, 145), (144, 160, 145), (145, 160, 161), (145, 161, 162), (163, 164, 148), (148, 164, 165), (148, 165, 146), (162, 166, 145), (145, 166, 167), (145, 167, 148), (148, 167, 168), (148, 168, 169), (169, 170, 148), (148, 170, 171), (148, 171, 172), (172, 173, 148), (148, 173, 174), (148, 174, 163), (175, 176, 3), (60, 21, 177), (178, 179, 180), (181, 182, 21), (21, 182, 183), (21, 183, 177), (3, 176, 1), (184, 185, 186), (186, 185, 187), (177, 188, 60), (60, 188, 189), (60, 189, 190), (176, 191, 1), (1, 191, 192), (1, 192, 193), (189, 194, 190), (190, 194, 195), (190, 195, 186), (186, 195, 196), (186, 196, 184), (197, 198, 148), (148, 198, 199), (148, 199, 200), (201, 202, 203), (203, 202, 204), (203, 205, 206), (206, 205, 207), (206, 207, 181), (181, 207, 208), (181, 208, 182), (209, 210, 17), (17, 210, 211), (17, 211, 30), (193, 212, 1), (1, 212, 213), (1, 213, 214), (214, 213, 215), (214, 215, 17), (17, 215, 216), (17, 216, 209), (187, 217, 186), (186, 217, 218), (186, 218, 148), (148, 218, 219), (148, 219, 220), (220, 221, 148), (148, 221, 222), (148, 222, 223), (178, 180, 224), (224, 180, 225), (224, 225, 226), (226, 225, 227), (226, 227, 228), (211, 229, 30), (30, 229, 230), (30, 230, 206), (206, 230, 231), (206, 231, 203), (203, 231, 232), (203, 232, 201), (223, 233, 148), (148, 233, 234), (148, 234, 235), (228, 236, 226), (226, 236, 237), (226, 237, 238), (238, 237, 197), (179, 178, 204), (204, 178, 239), (204, 239, 203), (240, 241, 3), (3, 241, 242), (3, 242, 243), (243, 244, 3), (3, 244, 245), (3, 245, 246), (246, 247, 3), (3, 247, 248), (3, 248, 175), (200, 249, 148), (148, 249, 250), (148, 250, 3), (3, 250, 251), (3, 251, 240), (235, 252, 148), (148, 252, 253), (148, 253, 254), (254, 255, 148), (148, 255, 256), (148, 256, 197), (197, 256, 257), (197, 257, 258), (258, 259, 197), (197, 259, 260), (197, 260, 261), (261, 262, 197), (197, 262, 263), (197, 263, 238), (47, 264, 12), (12, 264, 265), (12, 265, 266), (267, 268, 13), (12, 269, 270), (270, 271, 12), (12, 271, 272), (12, 272, 13), (13, 272, 273), (13, 273, 274), (275, 64, 276), (276, 64, 13), (276, 13, 277), (277, 13, 268), (266, 278, 12), (12, 278, 279), (12, 279, 280), (280, 281, 12), (12, 281, 282), (12, 282, 269), (274, 283, 13), (13, 283, 284), (13, 284, 285), (285, 286, 13), (13, 286, 287), (13, 287, 267), (288, 144, 289), (289, 144, 114), (147, 290, 149), (149, 290, 291), (149, 291, 150), (150, 291, 292), (150, 292, 130), (130, 292, 293), (130, 293, 129), (129, 293, 294), (129, 294, 128), (128, 294, 295), (128, 295, 131), (131, 295, 296), (131, 296, 132), (132, 296, 297), (132, 297, 62), (62, 297, 298), (62, 298, 63), (63, 298, 299), (63, 299, 110), (110, 299, 300), (110, 300, 111), (111, 300, 301), (111, 301, 112), (112, 301, 302), (112, 302, 122), (122, 302, 303), (122, 303, 123), (123, 303, 304), (123, 304, 124), (124, 304, 305), (124, 305, 90), (90, 305, 306), (90, 306, 75), (75, 306, 307), (75, 307, 119), (119, 307, 308), (119, 308, 114), (114, 308, 309), (114, 309, 289), (146, 310, 311), (311, 312, 146), (146, 312, 313), (146, 313, 147), (147, 313, 314), (147, 314, 290), (165, 315, 316), (165, 316, 146), (146, 316, 317), (146, 317, 310), (315, 165, 318), (318, 165, 164), (318, 164, 319), (319, 164, 320), (320, 164, 163), (320, 163, 321), (174, 322, 163), (163, 322, 323), (163, 323, 321), (173, 324, 174), (174, 324, 325), (174, 325, 322), (326, 327, 172), (172, 327, 328), (172, 328, 173), (173, 328, 329), (173, 329, 324), (326, 172, 330), (330, 172, 171), (330, 171, 331), (331, 171, 332), (332, 171, 170), (332, 170, 333), (169, 334, 170), (170, 334, 335), (170, 335, 333), (336, 337, 169), (169, 337, 338), (169, 338, 334), (167, 339, 168), (168, 339, 340), (168, 340, 169), (169, 340, 341), (169, 341, 336), (166, 342, 167), (167, 342, 343), (167, 343, 339), (162, 344, 166), (166, 344, 345), (345, 346, 166), (166, 346, 347), (166, 347, 342), (160, 348, 161), (161, 348, 349), (349, 350, 161), (161, 350, 351), (161, 351, 162), (162, 351, 352), (162, 352, 344), (288, 353, 144), (144, 353, 354), (144, 354, 160), (160, 354, 355), (160, 355, 348), (356, 138, 357), (357, 138, 137), (143, 358, 116), (116, 358, 359), (116, 359, 115), (115, 359, 360), (115, 360, 113), (113, 360, 361), (113, 361, 117), (117, 361, 362), (117, 362, 118), (118, 362, 363), (118, 363, 120), (120, 363, 364), (120, 364, 121), (121, 364, 365), (121, 365, 73), (73, 365, 366), (73, 366, 74), (74, 366, 367), (74, 367, 103), (103, 367, 368), (103, 368, 104), (104, 368, 369), (104, 369, 105), (105, 369, 370), (105, 370, 98), (98, 370, 371), (98, 371, 97), (97, 371, 372), (97, 372, 96), (96, 372, 373), (96, 373, 95), (95, 373, 374), (95, 374, 93), (93, 374, 375), (93, 375, 78), (78, 375, 376), (78, 376, 137), (137, 376, 377), (137, 377, 357), (145, 378, 379), (379, 380, 145), (145, 380, 381), (145, 381, 143), (143, 381, 382), (143, 382, 358), (159, 383, 384), (159, 384, 145), (145, 384, 385), (145, 385, 378), (383, 159, 386), (386, 159, 158), (386, 158, 387), (387, 158, 388), (388, 158, 157), (388, 157, 389), (156, 390, 157), (157, 390, 391), (157, 391, 389), (155, 392, 156), (156, 392, 393), (156, 393, 390), (394, 395, 154), (154, 395, 396), (154, 396, 155), (155, 396, 397), (155, 397, 392), (394, 154, 398), (398, 154, 153), (398, 153, 399), (399, 153, 400), (400, 153, 152), (400, 152, 401), (151, 402, 152), (152, 402, 403), (152, 403, 401), (404, 405, 151), (151, 405, 406), (151, 406, 402), (141, 407, 142), (142, 407, 408), (142, 408, 151), (151, 408, 409), (151, 409, 404), (140, 410, 141), (141, 410, 411), (141, 411, 407), (136, 412, 140), (140, 412, 413), (413, 414, 140), (140, 414, 415), (140, 415, 410), (139, 416, 135), (135, 416, 417), (417, 418, 135), (135, 418, 419), (135, 419, 136), (136, 419, 420), (136, 420, 412), (356, 421, 138), (138, 421, 422), (138, 422, 139), (139, 422, 423), (139, 423, 416), (424, 106, 425), (425, 106, 102), (92, 426, 94), (94, 426, 427), (94, 427, 84), (84, 427, 428), (84, 428, 85), (85, 428, 429), (85, 429, 86), (86, 429, 430), (86, 430, 69), (69, 430, 431), (69, 431, 70), (70, 431, 432), (70, 432, 71), (71, 432, 433), (71, 433, 72), (72, 433, 434), (72, 434, 65), (65, 434, 435), (65, 435, 66), (66, 435, 436), (66, 436, 67), (67, 436, 437), (67, 437, 68), (68, 437, 438), (68, 438, 87), (87, 438, 439), (87, 439, 88), (88, 439, 440), (88, 440, 89), (89, 440, 441), (89, 441, 99), (99, 441, 442), (99, 442, 100), (100, 442, 443), (100, 443, 101), (101, 443, 444), (101, 444, 102), (102, 444, 445), (102, 445, 425), (91, 446, 447), (447, 448, 91), (91, 448, 449), (91, 449, 92), (92, 449, 450), (92, 450, 426), (83, 451, 452), (83, 452, 91), (91, 452, 453), (91, 453, 446), (451, 83, 454), (454, 83, 82), (454, 82, 455), (455, 82, 456), (456, 82, 81), (456, 81, 457), (80, 458, 81), (81, 458, 459), (81, 459, 457), (79, 460, 80), (80, 460, 461), (80, 461, 458), (462, 463, 77), (77, 463, 464), (77, 464, 79), (79, 464, 465), (79, 465, 460), (462, 77, 466), (466, 77, 76), (466, 76, 467), (467, 76, 468), (468, 76, 134), (468, 134, 469), (133, 470, 134), (134, 470, 471), (134, 471, 469), (472, 473, 133), (133, 473, 474), (133, 474, 470), (126, 475, 127), (127, 475, 476), (127, 476, 133), (133, 476, 477), (133, 477, 472), (125, 478, 126), (126, 478, 479), (126, 479, 475), (109, 480, 125), (125, 480, 481), (481, 482, 125), (125, 482, 483), (125, 483, 478), (107, 484, 108), (108, 484, 485), (485, 486, 108), (108, 486, 487), (108, 487, 109), (109, 487, 488), (109, 488, 480), (424, 489, 106), (106, 489, 490), (106, 490, 107), (107, 490, 491), (107, 491, 484), (492, 28, 493), (493, 28, 33), (493, 33, 494), (494, 33, 34), (494, 34, 495), (495, 34, 24), (495, 24, 496), (496, 24, 23), (496, 23, 497), (497, 23, 22), (497, 22, 498), (498, 22, 20), (498, 20, 499), (499, 20, 19), (499, 19, 500), (500, 19, 61), (500, 61, 501), (501, 61, 53), (501, 53, 502), (502, 53, 52), (502, 52, 503), (503, 52, 51), (503, 51, 504), (504, 51, 50), (504, 50, 505), (505, 50, 58), (505, 58, 506), (506, 58, 57), (506, 57, 507), (507, 57, 56), (507, 56, 508), (508, 56, 55), (508, 55, 509), (509, 55, 54), (509, 54, 510), (510, 54, 46), (510, 46, 511), (511, 46, 48), (511, 48, 512), (512, 48, 49), (512, 49, 513), (513, 49, 45), (513, 45, 514), (514, 45, 44), (514, 44, 515), (515, 44, 43), (515, 43, 516), (516, 43, 42), (516, 42, 517), (517, 42, 41), (517, 41, 518), (518, 41, 40), (518, 40, 519), (519, 40, 37), (519, 37, 520), (520, 37, 36), (520, 36, 521), (521, 36, 39), (521, 39, 522), (522, 39, 38), (522, 38, 523), (523, 38, 27), (523, 27, 524), (524, 27, 26), (524, 26, 525), (525, 26, 25), (525, 25, 526), (526, 25, 35), (526, 35, 527), (527, 35, 31), (527, 31, 528), (528, 31, 29), (528, 29, 492), (492, 29, 28), (529, 358, 530), (530, 358, 382), (379, 531, 380), (380, 531, 532), (382, 381, 530), (530, 381, 380), (530, 380, 533), (533, 380, 532), (384, 534, 385), (385, 534, 535), (379, 378, 531), (531, 378, 385), (531, 385, 536), (536, 385, 535), (384, 383, 534), (534, 383, 386), (534, 386, 387), (537, 389, 538), (538, 389, 391), (387, 388, 534), (534, 388, 389), (534, 389, 539), (539, 389, 537), (391, 390, 538), (538, 390, 393), (538, 393, 392), (392, 397, 538), (538, 397, 396), (538, 396, 540), (540, 396, 541), (394, 398, 542), (541, 396, 542), (542, 396, 395), (542, 395, 394), (398, 399, 542), (542, 399, 400), (542, 400, 401), (403, 402, 543), (543, 402, 406), (406, 405, 543), (543, 405, 404), (543, 404, 544), (544, 404, 409), (544, 409, 545), (546, 547, 548), (548, 547, 549), (548, 549, 550), (546, 551, 547), (547, 551, 542), (547, 542, 543), (543, 542, 401), (543, 401, 403), (549, 552, 550), (550, 552, 553), (550, 553, 554), (554, 553, 555), (554, 555, 556), (556, 555, 557), (556, 557, 558), (558, 557, 559), (558, 559, 560), (560, 559, 561), (560, 561, 562), (562, 561, 563), (562, 563, 564), (564, 563, 565), (564, 565, 566), (567, 568, 569), (569, 568, 570), (567, 569, 565), (565, 569, 571), (565, 571, 566), (568, 572, 570), (570, 572, 573), (570, 573, 574), (409, 408, 545), (545, 408, 407), (545, 407, 411), (411, 410, 545), (545, 410, 415), (545, 415, 575), (575, 415, 414), (575, 414, 576), (576, 414, 577), (577, 414, 413), (577, 413, 412), (418, 578, 419), (419, 578, 577), (419, 577, 420), (420, 577, 412), (417, 579, 418), (418, 579, 580), (418, 580, 578), (417, 416, 579), (579, 416, 423), (579, 423, 581), (581, 423, 422), (581, 422, 582), (582, 422, 583), (357, 584, 356), (356, 584, 583), (356, 583, 421), (421, 583, 422), (585, 586, 587), (588, 589, 590), (590, 591, 588), (588, 591, 592), (588, 592, 587), (587, 592, 593), (587, 593, 585), (589, 588, 594), (594, 588, 595), (594, 595, 596), (597, 598, 599), (599, 598, 600), (599, 600, 595), (595, 600, 601), (595, 601, 596), (326, 330, 602), (330, 331, 602), (602, 331, 332), (602, 332, 333), (333, 603, 602), (602, 603, 604), (602, 604, 599), (599, 604, 605), (599, 605, 597), (333, 335, 603), (603, 335, 334), (603, 334, 338), (338, 337, 603), (603, 337, 336), (603, 336, 606), (606, 336, 341), (606, 341, 607), (341, 340, 607), (607, 340, 339), (607, 339, 343), (343, 342, 607), (607, 342, 347), (607, 347, 608), (608, 347, 346), (608, 346, 609), (609, 346, 610), (610, 346, 345), (610, 345, 344), (350, 611, 351), (351, 611, 610), (351, 610, 352), (352, 610, 344), (349, 612, 350), (350, 612, 613), (350, 613, 611), (349, 348, 612), (612, 348, 355), (612, 355, 614), (614, 355, 354), (614, 354, 615), (615, 354, 616), (289, 617, 288), (288, 617, 616), (288, 616, 353), (353, 616, 354), (618, 321, 619), (619, 321, 323), (323, 322, 619), (619, 322, 325), (619, 325, 324), (324, 329, 619), (619, 329, 328), (619, 328, 602), (602, 328, 327), (602, 327, 326), (315, 318, 618), (318, 319, 618), (618, 319, 320), (618, 320, 321), (311, 620, 312), (312, 620, 621), (312, 621, 313), (311, 310, 620), (620, 310, 317), (620, 317, 618), (618, 317, 316), (618, 316, 315), (313, 621, 314), (314, 621, 622), (314, 622, 290), (524, 525, 623), (623, 525, 526), (623, 526, 527), (521, 522, 623), (623, 522, 523), (623, 523, 524), (494, 495, 624), (624, 495, 496), (624, 496, 497), (497, 498, 624), (624, 498, 499), (624, 499, 500), (500, 501, 624), (624, 501, 502), (624, 502, 264), (502, 503, 264), (264, 503, 504), (264, 504, 505), (527, 528, 623), (623, 528, 492), (623, 492, 624), (624, 492, 493), (624, 493, 494), (505, 506, 264), (264, 506, 507), (264, 507, 508), (508, 509, 264), (264, 509, 510), (264, 510, 265), (265, 510, 511), (265, 511, 512), (515, 516, 265), (265, 516, 517), (517, 518, 265), (265, 518, 519), (265, 519, 623), (623, 519, 520), (623, 520, 521), (512, 513, 265), (265, 513, 514), (265, 514, 515), (273, 272, 625), (625, 272, 626), (291, 290, 622), (240, 251, 627), (627, 251, 584), (628, 425, 445), (429, 428, 275), (442, 276, 443), (443, 276, 628), (443, 628, 444), (444, 628, 445), (275, 428, 627), (627, 428, 427), (627, 427, 426), (529, 275, 361), (308, 307, 529), (442, 441, 276), (276, 441, 440), (276, 440, 439), (439, 438, 276), (276, 438, 437), (276, 437, 436), (432, 431, 275), (275, 431, 430), (275, 430, 429), (357, 377, 584), (584, 377, 376), (584, 376, 627), (627, 376, 375), (365, 364, 275), (361, 360, 529), (529, 360, 359), (529, 359, 358), (436, 435, 276), (276, 435, 434), (276, 434, 275), (275, 434, 433), (275, 433, 432), (617, 289, 309), (375, 374, 627), (627, 374, 373), (627, 373, 372), (364, 363, 275), (275, 363, 362), (275, 362, 361), (309, 308, 617), (617, 308, 529), (617, 529, 254), (254, 529, 255), (296, 295, 275), (307, 306, 529), (529, 306, 305), (529, 305, 275), (275, 305, 304), (275, 304, 303), (275, 300, 299), (295, 294, 275), (275, 294, 293), (275, 293, 622), (622, 293, 292), (622, 292, 291), (368, 367, 275), (275, 367, 366), (275, 366, 365), (303, 302, 275), (275, 302, 301), (275, 301, 300), (299, 298, 275), (275, 298, 297), (275, 297, 296), (372, 371, 627), (627, 371, 370), (627, 370, 275), (275, 370, 369), (275, 369, 368), (574, 573, 629), (629, 573, 630), (631, 632, 633), (633, 632, 634), (586, 585, 635), (635, 585, 636), (637, 638, 639), (634, 640, 633), (633, 640, 641), (633, 641, 630), (630, 641, 642), (630, 642, 629), (643, 644, 645), (645, 644, 639), (645, 639, 646), (638, 647, 639), (639, 647, 648), (639, 648, 646), (636, 649, 635), (635, 649, 650), (635, 650, 651), (651, 652, 635), (635, 652, 653), (635, 653, 654), (655, 656, 635), (635, 656, 657), (633, 658, 631), (631, 658, 659), (631, 659, 660), (660, 659, 661), (660, 661, 662), (663, 664, 639), (639, 664, 665), (639, 665, 637), (654, 666, 635), (635, 666, 667), (635, 667, 668), (657, 669, 635), (635, 669, 670), (635, 670, 639), (639, 670, 671), (639, 671, 663), (668, 672, 635), (635, 672, 662), (635, 662, 655), (655, 662, 661), (273, 625, 274), (274, 625, 673), (274, 673, 283), (283, 673, 674), (283, 674, 284), (284, 674, 675), (284, 675, 285), (285, 675, 676), (285, 676, 286), (286, 676, 677), (286, 677, 287), (287, 677, 678), (287, 678, 267), (267, 678, 679), (267, 679, 268), (268, 679, 680), (268, 680, 277), (277, 680, 681), (277, 681, 276), (276, 681, 628), (682, 683, 684), (685, 686, 687), (627, 426, 688), (688, 426, 450), (447, 689, 448), (448, 689, 690), (450, 449, 688), (688, 449, 448), (688, 448, 691), (691, 448, 690), (452, 692, 453), (453, 692, 693), (447, 446, 689), (689, 446, 453), (689, 453, 694), (694, 453, 693), (452, 451, 692), (692, 451, 454), (692, 454, 455), (695, 457, 696), (696, 457, 459), (455, 456, 692), (692, 456, 457), (692, 457, 697), (697, 457, 695), (459, 458, 696), (696, 458, 461), (696, 461, 460), (463, 686, 464), (464, 686, 698), (460, 465, 696), (696, 465, 464), (696, 464, 699), (699, 464, 698), (463, 462, 686), (686, 462, 466), (686, 466, 467), (467, 468, 686), (686, 468, 469), (686, 469, 687), (469, 471, 687), (687, 471, 470), (687, 470, 474), (474, 473, 687), (687, 473, 472), (687, 472, 700), (701, 702, 703), (703, 702, 704), (703, 704, 687), (687, 704, 705), (687, 705, 685), (706, 707, 708), (708, 707, 709), (708, 709, 701), (701, 709, 710), (701, 710, 702), (684, 683, 711), (711, 683, 712), (711, 712, 706), (706, 712, 713), (706, 713, 707), (714, 715, 716), (716, 715, 684), (684, 715, 717), (684, 717, 682), (716, 718, 714), (714, 718, 644), (714, 644, 643), (425, 628, 424), (424, 628, 719), (484, 491, 720), (720, 491, 721), (721, 491, 490), (721, 490, 719), (719, 490, 489), (719, 489, 424), (482, 481, 722), (722, 481, 480), (480, 488, 722), (722, 488, 487), (722, 487, 723), (723, 487, 486), (723, 486, 720), (720, 486, 485), (720, 485, 484), (476, 475, 724), (700, 472, 724), (724, 472, 477), (724, 477, 476), (475, 479, 724), (724, 479, 478), (724, 478, 483), (482, 722, 483), (483, 722, 725), (483, 725, 724), (726, 727, 628), (726, 628, 728), (729, 728, 628), (730, 729, 628), (731, 730, 628), (732, 731, 628), (733, 732, 628), (734, 733, 628), (681, 734, 628), (720, 721, 727), (722, 723, 735), (724, 725, 736), (701, 703, 737), (706, 708, 738), (684, 711, 739), (718, 716, 740), (644, 718, 741), (741, 718, 740), (741, 740, 742), (742, 740, 743), (742, 743, 744), (744, 743, 745), (744, 745, 746), (746, 745, 747), (746, 747, 748), (748, 747, 749), (748, 749, 750), (750, 749, 751), (750, 751, 752), (752, 751, 753), (752, 753, 754), (754, 753, 755), (754, 755, 756), (756, 755, 757), (756, 757, 625), (625, 757, 673), (716, 684, 740), (740, 684, 739), (740, 739, 743), (743, 739, 758), (743, 758, 745), (745, 758, 759), (745, 759, 747), (747, 759, 760), (747, 760, 749), (749, 760, 761), (749, 761, 751), (751, 761, 762), (751, 762, 753), (753, 762, 763), (753, 763, 755), (755, 763, 764), (755, 764, 757), (757, 764, 765), (757, 765, 673), (673, 765, 674), (711, 706, 739), (739, 706, 738), (739, 738, 758), (758, 738, 766), (758, 766, 759), (759, 766, 767), (759, 767, 760), (760, 767, 768), (760, 768, 761), (761, 768, 769), (761, 769, 762), (762, 769, 770), (762, 770, 763), (763, 770, 771), (763, 771, 764), (764, 771, 772), (764, 772, 765), (765, 772, 773), (765, 773, 674), (674, 773, 675), (708, 701, 738), (738, 701, 737), (738, 737, 766), (766, 737, 774), (766, 774, 767), (767, 774, 775), (767, 775, 768), (768, 775, 776), (768, 776, 769), (769, 776, 777), (769, 777, 770), (770, 777, 778), (770, 778, 771), (771, 778, 779), (771, 779, 772), (772, 779, 780), (772, 780, 773), (773, 780, 781), (773, 781, 675), (675, 781, 676), (703, 687, 737), (737, 687, 782), (737, 782, 774), (774, 782, 783), (774, 783, 775), (775, 783, 784), (775, 784, 776), (776, 784, 785), (776, 785, 777), (777, 785, 786), (777, 786, 778), (778, 786, 787), (778, 787, 779), (779, 787, 788), (779, 788, 780), (780, 788, 789), (780, 789, 781), (781, 789, 790), (781, 790, 676), (676, 790, 677), (687, 700, 782), (782, 700, 791), (782, 791, 783), (783, 791, 792), (783, 792, 784), (784, 792, 793), (784, 793, 785), (785, 793, 794), (785, 794, 786), (786, 794, 795), (786, 795, 787), (787, 795, 796), (787, 796, 788), (788, 796, 797), (788, 797, 789), (789, 797, 798), (789, 798, 790), (790, 798, 799), (790, 799, 677), (677, 799, 678), (700, 724, 791), (791, 724, 736), (791, 736, 792), (792, 736, 800), (792, 800, 793), (793, 800, 801), (793, 801, 794), (794, 801, 802), (794, 802, 795), (795, 802, 803), (795, 803, 796), (796, 803, 804), (796, 804, 797), (797, 804, 805), (797, 805, 798), (798, 805, 806), (798, 806, 799), (799, 806, 807), (799, 807, 678), (678, 807, 679), (725, 722, 736), (736, 722, 735), (736, 735, 800), (800, 735, 808), (800, 808, 801), (801, 808, 809), (801, 809, 802), (802, 809, 810), (802, 810, 803), (803, 810, 811), (803, 811, 804), (804, 811, 812), (804, 812, 805), (805, 812, 813), (805, 813, 806), (806, 813, 814), (806, 814, 807), (807, 814, 815), (807, 815, 679), (679, 815, 680), (723, 720, 735), (735, 720, 727), (735, 727, 808), (808, 727, 726), (808, 726, 809), (809, 726, 728), (809, 728, 810), (810, 728, 729), (810, 729, 811), (811, 729, 730), (811, 730, 812), (812, 730, 731), (812, 731, 813), (813, 731, 732), (813, 732, 814), (814, 732, 733), (814, 733, 815), (815, 733, 734), (815, 734, 680), (680, 734, 681), (721, 719, 727), (727, 719, 628), (265, 623, 266), (266, 623, 816), (266, 816, 278), (278, 816, 817), (278, 817, 279), (279, 817, 818), (279, 818, 280), (280, 818, 819), (280, 819, 281), (281, 819, 820), (281, 820, 282), (282, 820, 821), (282, 821, 269), (269, 821, 822), (269, 822, 270), (270, 822, 823), (270, 823, 271), (271, 823, 824), (271, 824, 272), (272, 824, 626), (639, 644, 825), (825, 644, 741), (825, 741, 826), (826, 741, 742), (826, 742, 827), (827, 742, 744), (827, 744, 828), (828, 744, 746), (828, 746, 829), (829, 746, 748), (829, 748, 830), (830, 748, 750), (830, 750, 831), (831, 750, 752), (831, 752, 832), (832, 752, 754), (832, 754, 833), (833, 754, 756), (833, 756, 626), (626, 756, 625), (834, 835, 836), (835, 834, 623), (623, 837, 816), (838, 837, 623), (817, 816, 839), (839, 816, 837), (839, 837, 840), (840, 837, 838), (840, 838, 841), (842, 836, 843), (843, 836, 835), (843, 835, 844), (844, 835, 623), (818, 817, 845), (845, 817, 839), (845, 839, 846), (846, 839, 840), (846, 840, 847), (847, 840, 841), (847, 841, 848), (849, 842, 850), (850, 842, 843), (850, 843, 851), (851, 843, 844), (851, 844, 852), (852, 844, 623), (819, 818, 853), (853, 818, 845), (853, 845, 854), (854, 845, 846), (854, 846, 855), (855, 846, 847), (855, 847, 856), (856, 847, 848), (856, 848, 857), (858, 849, 859), (859, 849, 850), (859, 850, 860), (860, 850, 851), (860, 851, 861), (861, 851, 852), (861, 852, 862), (862, 852, 623), (820, 819, 863), (863, 819, 853), (863, 853, 864), (864, 853, 854), (864, 854, 865), (865, 854, 855), (865, 855, 866), (866, 855, 856), (866, 856, 867), (867, 856, 857), (867, 857, 868), (869, 858, 870), (870, 858, 859), (870, 859, 871), (871, 859, 860), (871, 860, 872), (872, 860, 861), (872, 861, 873), (873, 861, 862), (873, 862, 874), (874, 862, 623), (821, 820, 875), (875, 820, 863), (875, 863, 876), (876, 863, 864), (876, 864, 877), (877, 864, 865), (877, 865, 878), (878, 865, 866), (878, 866, 879), (879, 866, 867), (879, 867, 880), (880, 867, 868), (880, 868, 881), (882, 869, 883), (883, 869, 870), (883, 870, 884), (884, 870, 871), (884, 871, 885), (885, 871, 872), (885, 872, 886), (886, 872, 873), (886, 873, 887), (887, 873, 874), (887, 874, 888), (888, 874, 623), (822, 821, 889), (889, 821, 875), (889, 875, 890), (890, 875, 876), (890, 876, 891), (891, 876, 877), (891, 877, 892), (892, 877, 878), (892, 878, 893), (893, 878, 879), (893, 879, 894), (894, 879, 880), (894, 880, 895), (895, 880, 881), (895, 881, 896), (897, 882, 898), (898, 882, 883), (898, 883, 899), (899, 883, 884), (899, 884, 900), (900, 884, 885), (900, 885, 901), (901, 885, 886), (901, 886, 902), (902, 886, 887), (902, 887, 903), (903, 887, 888), (903, 888, 904), (904, 888, 623), (823, 822, 905), (905, 822, 889), (905, 889, 906), (906, 889, 890), (906, 890, 907), (907, 890, 891), (907, 891, 908), (908, 891, 892), (908, 892, 909), (909, 892, 893), (909, 893, 910), (910, 893, 894), (910, 894, 911), (911, 894, 895), (911, 895, 912), (912, 895, 896), (912, 896, 913), (897, 913, 882), (882, 913, 896), (882, 896, 869), (869, 896, 881), (869, 881, 858), (858, 881, 868), (858, 868, 849), (849, 868, 857), (849, 857, 842), (842, 857, 848), (842, 848, 836), (836, 848, 841), (836, 841, 834), (834, 841, 838), (834, 838, 623), (897, 914, 913), (913, 914, 915), (913, 915, 912), (912, 915, 916), (912, 916, 911), (911, 916, 917), (911, 917, 910), (910, 917, 918), (910, 918, 909), (909, 918, 919), (909, 919, 908), (908, 919, 920), (908, 920, 907), (907, 920, 921), (907, 921, 906), (906, 921, 922), (906, 922, 905), (905, 922, 923), (905, 923, 823), (823, 923, 824), (914, 639, 915), (915, 639, 825), (915, 825, 916), (916, 825, 826), (916, 826, 917), (917, 826, 827), (917, 827, 918), (918, 827, 828), (918, 828, 919), (919, 828, 829), (919, 829, 920), (920, 829, 830), (920, 830, 921), (921, 830, 831), (921, 831, 922), (922, 831, 832), (922, 832, 923), (923, 832, 833), (923, 833, 824), (824, 833, 626), (635, 639, 924), (924, 639, 914), (924, 914, 925), (925, 914, 897), (925, 897, 926), (926, 897, 898), (926, 898, 927), (927, 898, 899), (927, 899, 928), (928, 899, 900), (928, 900, 929), (929, 900, 901), (929, 901, 930), (930, 901, 902), (930, 902, 931), (931, 902, 903), (931, 903, 932), (932, 903, 904), (932, 904, 624), (624, 904, 623), (624, 264, 47), (47, 8, 186), (186, 8, 7), (621, 620, 148), (620, 618, 148), (148, 618, 619), (148, 619, 602), (602, 599, 148), (148, 599, 595), (148, 595, 588), (64, 275, 148), (148, 275, 622), (148, 622, 621), (929, 930, 186), (186, 930, 931), (186, 931, 47), (47, 931, 932), (47, 932, 624), (635, 186, 586), (586, 186, 148), (586, 148, 587), (587, 148, 588), (635, 924, 186), (186, 924, 925), (186, 925, 926), (926, 927, 186), (186, 927, 928), (186, 928, 929), (636, 218, 649), (649, 218, 217), (649, 217, 650), (650, 217, 187), (650, 187, 651), (651, 187, 185), (651, 185, 652), (652, 185, 184), (652, 184, 653), (653, 184, 196), (653, 196, 654), (654, 196, 195), (654, 195, 666), (666, 195, 194), (666, 194, 667), (667, 194, 189), (667, 189, 668), (668, 189, 188), (668, 188, 672), (672, 188, 177), (672, 177, 662), (662, 177, 183), (662, 183, 660), (660, 183, 182), (660, 182, 631), (631, 182, 208), (631, 208, 632), (632, 208, 207), (632, 207, 634), (634, 207, 205), (634, 205, 640), (640, 205, 203), (640, 203, 641), (641, 203, 239), (641, 239, 642), (642, 239, 178), (642, 178, 629), (629, 178, 224), (219, 218, 585), (585, 218, 636), (574, 629, 226), (226, 629, 224), (630, 225, 633), (633, 225, 180), (633, 180, 658), (658, 180, 179), (658, 179, 659), (659, 179, 204), (659, 204, 661), (661, 204, 202), (661, 202, 655), (655, 202, 201), (655, 201, 656), (656, 201, 232), (656, 232, 657), (657, 232, 231), (657, 231, 669), (669, 231, 230), (669, 230, 670), (670, 230, 229), (670, 229, 671), (671, 229, 211), (671, 211, 663), (663, 211, 210), (663, 210, 664), (664, 210, 209), (664, 209, 665), (665, 209, 216), (665, 216, 637), (637, 216, 215), (637, 215, 638), (638, 215, 213), (638, 213, 647), (647, 213, 212), (647, 212, 648), (648, 212, 193), (648, 193, 646), (646, 193, 192), (646, 192, 645), (645, 192, 191), (227, 225, 573), (573, 225, 630), (643, 645, 176), (176, 645, 191), (611, 613, 252), (614, 615, 253), (253, 615, 254), (254, 615, 616), (254, 616, 617), (252, 613, 253), (253, 613, 612), (253, 612, 614), (235, 609, 252), (252, 609, 610), (252, 610, 611), (606, 607, 235), (235, 607, 608), (235, 608, 609), (235, 234, 606), (606, 234, 233), (606, 233, 603), (598, 223, 600), (600, 223, 222), (600, 222, 601), (598, 597, 223), (223, 597, 605), (223, 605, 233), (233, 605, 604), (233, 604, 603), (590, 221, 591), (591, 221, 220), (591, 220, 592), (590, 589, 221), (221, 589, 594), (221, 594, 222), (222, 594, 596), (222, 596, 601), (219, 585, 220), (220, 585, 593), (220, 593, 592), (574, 226, 570), (570, 226, 238), (570, 238, 569), (562, 564, 263), (263, 564, 566), (263, 566, 238), (238, 566, 571), (238, 571, 569), (562, 263, 560), (560, 263, 262), (560, 262, 558), (548, 550, 261), (261, 550, 554), (261, 554, 262), (262, 554, 556), (262, 556, 558), (548, 261, 546), (546, 261, 260), (546, 260, 551), (259, 541, 260), (260, 541, 542), (260, 542, 551), (539, 537, 258), (258, 537, 538), (258, 538, 259), (259, 538, 540), (259, 540, 541), (539, 258, 534), (534, 258, 257), (534, 257, 535), (533, 532, 256), (256, 532, 531), (256, 531, 257), (257, 531, 536), (257, 536, 535), (533, 256, 530), (530, 256, 255), (530, 255, 529), (578, 580, 249), (581, 582, 250), (250, 582, 251), (251, 582, 583), (251, 583, 584), (249, 580, 250), (250, 580, 579), (250, 579, 581), (200, 576, 249), (249, 576, 577), (249, 577, 578), (544, 545, 200), (200, 545, 575), (200, 575, 576), (200, 199, 544), (544, 199, 198), (544, 198, 543), (553, 197, 555), (555, 197, 237), (555, 237, 557), (553, 552, 197), (197, 552, 549), (197, 549, 198), (198, 549, 547), (198, 547, 543), (565, 236, 567), (567, 236, 228), (567, 228, 568), (565, 563, 236), (236, 563, 561), (236, 561, 237), (237, 561, 559), (237, 559, 557), (227, 573, 228), (228, 573, 572), (228, 572, 568), (643, 176, 714), (714, 176, 175), (714, 175, 715), (712, 683, 248), (248, 683, 682), (248, 682, 175), (175, 682, 717), (175, 717, 715), (712, 248, 713), (713, 248, 247), (713, 247, 707), (704, 702, 246), (246, 702, 710), (246, 710, 247), (247, 710, 709), (247, 709, 707), (704, 246, 705), (705, 246, 245), (705, 245, 685), (244, 698, 245), (245, 698, 686), (245, 686, 685), (697, 695, 243), (243, 695, 696), (243, 696, 244), (244, 696, 699), (244, 699, 698), (697, 243, 692), (692, 243, 242), (692, 242, 693), (691, 690, 241), (241, 690, 689), (241, 689, 242), (242, 689, 694), (242, 694, 693), (691, 241, 688), (688, 241, 240), (688, 240, 627), (2, 10, 3), (3, 10, 11), (933, 190, 186), (934, 935, 936), (1, 214, 937), (934, 7, 937), (937, 7, 2), (937, 2, 1), (186, 7, 933), (933, 7, 934), (933, 934, 938), (938, 934, 936), (938, 936, 181), (181, 936, 206), (17, 18, 214), (214, 18, 937), (18, 16, 937), (937, 16, 934), (935, 934, 15), (15, 934, 16), (15, 14, 935), (935, 14, 936), (14, 30, 936), (936, 30, 206), (21, 32, 181), (181, 32, 938), (32, 59, 938), (938, 59, 933), (59, 60, 933), (933, 60, 190), (939, 940, 0), (0, 940, 4), (941, 939, 6), (6, 939, 0), (942, 941, 5), (5, 941, 6), (940, 942, 4), (4, 942, 5), (941, 942, 939), (939, 942, 940)])
me_dual_slot_graphics_card_bracket.use_remesh_preserve_volume = False
me_dual_slot_graphics_card_bracket.use_remesh_preserve_attributes = False
me_dual_slot_graphics_card_bracket.use_mirror_vertex_groups = False
me_dual_slot_graphics_card_bracket.update()
me_cube_017 = bpy.data.meshes.new('Cube.017')
me_cube_017.from_pydata([(0.0, 0.0, 0.0), (0.0, 0.0, 20.0), (0.0, 20.0, 0.0), (0.0, 20.0, 20.0), (20.0, 0.0, 0.0), (20.0, 0.0, 20.0), (20.0, 20.0, 0.0), (20.0, 20.0, 20.0)], [], [(0, 1, 3, 2), (2, 3, 7, 6), (6, 7, 5, 4), (4, 5, 1, 0), (2, 6, 4, 0), (7, 3, 1, 5)])
me_cube_017.use_remesh_preserve_volume = False
me_cube_017.use_remesh_preserve_attributes = False
me_cube_017.use_mirror_vertex_groups = False
me_cube_017.update()
me_cube_016 = bpy.data.meshes.new('Cube.016')
me_cube_016.from_pydata([(0.0, 0.0, 0.0), (0.0, 0.0, 20.0), (0.0, 20.0, 0.0), (0.0, 20.0, 20.0), (20.0, 0.0, 0.0), (20.0, 0.0, 20.0), (20.0, 20.0, 0.0), (20.0, 20.0, 20.0)], [], [(0, 1, 3, 2), (2, 3, 7, 6), (6, 7, 5, 4), (4, 5, 1, 0), (2, 6, 4, 0), (7, 3, 1, 5)])
me_cube_016.use_remesh_preserve_volume = False
me_cube_016.use_remesh_preserve_attributes = False
me_cube_016.use_mirror_vertex_groups = False
me_cube_016.update()
me_cube_015 = bpy.data.meshes.new('Cube.015')
me_cube_015.from_pydata([(0.0, 0.0, 0.0), (0.0, 0.0, 20.0), (0.0, 18.67, 0.0), (0.0, 18.67, 20.0), (10.0, 0.0, 0.0), (20.0, 0.0, 20.0), (10.0, 18.67, 0.0), (20.0, 18.67, 20.0), (20.0, 0.0, 10.0), (20.0, 18.67, 10.0)], [], [(0, 1, 3, 2), (2, 3, 7, 9, 6), (6, 9, 7, 5, 8, 4), (4, 8, 5, 1, 0), (2, 6, 4, 0), (7, 3, 1, 5)])
me_cube_015.use_remesh_preserve_volume = False
me_cube_015.use_remesh_preserve_attributes = False
me_cube_015.use_mirror_vertex_groups = False
me_cube_015.update()
me_cube_014 = bpy.data.meshes.new('Cube.014')
me_cube_014.from_pydata([(0.0, 0.0, 0.0), (0.0, 0.0, 20.0), (0.0, 18.0, 0.0), (0.0, 18.0, 20.0), (20.0, 0.0, 0.0), (20.0, 0.0, 20.0), (20.0, 18.0, 0.0), (20.0, 18.0, 20.0)], [], [(0, 1, 3, 2), (2, 3, 7, 6), (6, 7, 5, 4), (4, 5, 1, 0), (2, 6, 4, 0), (7, 3, 1, 5)])
me_cube_014.use_remesh_preserve_volume = False
me_cube_014.use_remesh_preserve_attributes = False
me_cube_014.use_mirror_vertex_groups = False
me_cube_014.update()
me_cube_013 = bpy.data.meshes.new('Cube.013')
me_cube_013.from_pydata([(0.0, 0.0, 0.0), (0.0, 0.0, 20.0), (0.0, 20.0, 0.0), (0.0, 20.0, 20.0), (20.0, 0.0, 0.0), (20.0, 0.0, 20.0), (20.0, 20.0, 0.0), (20.0, 20.0, 20.0)], [], [(0, 1, 3, 2), (2, 3, 7, 6), (6, 7, 5, 4), (4, 5, 1, 0), (2, 6, 4, 0), (7, 3, 1, 5)])
me_cube_013.use_remesh_preserve_volume = False
me_cube_013.use_remesh_preserve_attributes = False
me_cube_013.use_mirror_vertex_groups = False
me_cube_013.update()
me_cube_012 = bpy.data.meshes.new('Cube.012')
me_cube_012.from_pydata([(0.0, 0.0, 0.0), (0.0, 0.0, 20.0), (0.0, 20.0, 0.0), (0.0, 20.0, 20.0), (20.0, 0.0, 0.0), (20.0, 0.0, 20.0), (20.0, 20.0, 0.0), (20.0, 20.0, 20.0)], [], [(0, 1, 3, 2), (2, 3, 7, 6), (6, 7, 5, 4), (4, 5, 1, 0), (2, 6, 4, 0), (7, 3, 1, 5)])
me_cube_012.use_remesh_preserve_volume = False
me_cube_012.use_remesh_preserve_attributes = False
me_cube_012.use_mirror_vertex_groups = False
me_cube_012.update()
me_cube_011 = bpy.data.meshes.new('Cube.011')
me_cube_011.from_pydata([(0.0, 0.0, 0.0), (0.0, 0.0, 20.0), (0.0, 20.0, 0.0), (0.0, 20.0, 20.0), (20.0, 0.0, 0.0), (20.0, 0.0, 20.0), (20.0, 20.0, 0.0), (20.0, 20.0, 20.0)], [], [(0, 1, 3, 2), (2, 3, 7, 6), (6, 7, 5, 4), (4, 5, 1, 0), (2, 6, 4, 0), (7, 3, 1, 5)])
me_cube_011.use_remesh_preserve_volume = False
me_cube_011.use_remesh_preserve_attributes = False
me_cube_011.use_mirror_vertex_groups = False
me_cube_011.update()
me_cube_010 = bpy.data.meshes.new('Cube.010')
me_cube_010.from_pydata([(0.0, 0.0, 0.0), (0.0, 0.0, 20.0), (0.0, 20.0, 0.0), (0.0, 20.0, 20.0), (20.0, 0.0, 0.0), (20.0, 0.0, 20.0), (20.0, 20.0, 0.0), (20.0, 20.0, 20.0)], [], [(0, 1, 3, 2), (2, 3, 7, 6), (6, 7, 5, 4), (4, 5, 1, 0), (2, 6, 4, 0), (7, 3, 1, 5)])
me_cube_010.use_remesh_preserve_volume = False
me_cube_010.use_remesh_preserve_attributes = False
me_cube_010.use_mirror_vertex_groups = False
me_cube_010.update()
me_cube_009 = bpy.data.meshes.new('Cube.009')
me_cube_009.from_pydata([(0.0, 0.0, 0.0), (0.0, 0.0, 20.0), (0.0, 20.0, 0.0), (0.0, 20.0, 20.0), (20.0, 0.0, 0.0), (20.0, 0.0, 20.0), (20.0, 20.0, 0.0), (20.0, 20.0, 20.0)], [], [(0, 1, 3, 2), (2, 3, 7, 6), (6, 7, 5, 4), (4, 5, 1, 0), (2, 6, 4, 0), (7, 3, 1, 5)])
me_cube_009.use_remesh_preserve_volume = False
me_cube_009.use_remesh_preserve_attributes = False
me_cube_009.use_mirror_vertex_groups = False
me_cube_009.update()
me_cube_007 = bpy.data.meshes.new('Cube.007')
me_cube_007.from_pydata([(0.0, 0.0, 0.0), (0.0, 0.0, 20.0), (0.0, 20.0, 0.0), (0.0, 20.0, 20.0), (20.0, 0.0, 0.0), (20.0, 0.0, 20.0), (20.0, 20.0, 0.0), (20.0, 20.0, 20.0)], [], [(0, 1, 3, 2), (2, 3, 7, 6), (6, 7, 5, 4), (4, 5, 1, 0), (2, 6, 4, 0), (7, 3, 1, 5)])
me_cube_007.use_remesh_preserve_volume = False
me_cube_007.use_remesh_preserve_attributes = False
me_cube_007.use_mirror_vertex_groups = False
me_cube_007.update()
me_cube_006 = bpy.data.meshes.new('Cube.006')
me_cube_006.from_pydata([(0.0, 0.0, 0.0), (0.0, 0.0, 20.0), (0.0, 20.0, 0.0), (0.0, 20.0, 20.0), (20.0, 0.0, 0.0), (20.0, 0.0, 20.0), (20.0, 20.0, 0.0), (20.0, 20.0, 20.0)], [], [(0, 1, 3, 2), (2, 3, 7, 6), (6, 7, 5, 4), (4, 5, 1, 0), (2, 6, 4, 0), (7, 3, 1, 5)])
me_cube_006.use_remesh_preserve_volume = False
me_cube_006.use_remesh_preserve_attributes = False
me_cube_006.use_mirror_vertex_groups = False
me_cube_006.update()
me_cube_005 = bpy.data.meshes.new('Cube.005')
me_cube_005.from_pydata([(0.0, 0.0, 0.0), (0.0, 0.0, 20.0), (0.0, 20.0, 0.0), (0.0, 20.0, 20.0), (20.0, 0.0, 0.0), (20.0, 0.0, 20.0), (20.0, 20.0, 0.0), (20.0, 20.0, 20.0)], [], [(0, 1, 3, 2), (2, 3, 7, 6), (6, 7, 5, 4), (4, 5, 1, 0), (2, 6, 4, 0), (7, 3, 1, 5)])
me_cube_005.use_remesh_preserve_volume = False
me_cube_005.use_remesh_preserve_attributes = False
me_cube_005.use_mirror_vertex_groups = False
me_cube_005.update()
me_cube_001 = bpy.data.meshes.new('Cube.001')
me_cube_001.from_pydata([(0.0, 0.0, 0.0), (0.0, 0.0, 20.0), (0.0, 20.0, 0.0), (0.0, 20.0, 20.0), (20.0, 0.0, 0.0), (20.0, 0.0, 20.0), (20.0, 20.0, 0.0), (20.0, 20.0, 20.0)], [], [(0, 1, 3, 2), (2, 3, 7, 6), (6, 7, 5, 4), (4, 5, 1, 0), (2, 6, 4, 0), (7, 3, 1, 5)])
me_cube_001.use_remesh_preserve_volume = False
me_cube_001.use_remesh_preserve_attributes = False
me_cube_001.use_mirror_vertex_groups = False
me_cube_001.update()

# ---- objects
ob_cylinder_001 = bpy.data.objects.new('Cylinder.001', me_cylinder_001)
ob_cylinder = bpy.data.objects.new('Cylinder', me_cylinder)
ob_epic_kasi = bpy.data.objects.new('Epic Kasi', me_epic_kasi)
ob_camera = bpy.data.objects.new('Camera', cam_camera)
ob_dual_slot_graphics_card_bracket = bpy.data.objects.new('Dual Slot Graphics Card Bracket', me_dual_slot_graphics_card_bracket)
ob_cube_012 = bpy.data.objects.new('Cube.012', me_cube_017)
ob_cube_011 = bpy.data.objects.new('Cube.011', me_cube_016)
ob_cube_010 = bpy.data.objects.new('Cube.010', me_cube_015)
ob_cube_009 = bpy.data.objects.new('Cube.009', me_cube_014)
ob_cube_008 = bpy.data.objects.new('Cube.008', me_cube_013)
ob_cube_007 = bpy.data.objects.new('Cube.007', me_cube_012)
ob_cube_004 = bpy.data.objects.new('Cube.004', me_cube_011)
ob_cube_006 = bpy.data.objects.new('Cube.006', me_cube_010)
ob_cube_005 = bpy.data.objects.new('Cube.005', me_cube_009)
ob_cube_003 = bpy.data.objects.new('Cube.003', me_cube_007)
ob_cube_002 = bpy.data.objects.new('Cube.002', me_cube_006)
ob_cube_001 = bpy.data.objects.new('Cube.001', me_cube_005)
ob_cube = bpy.data.objects.new('Cube', me_cube_001)

# ---- transforms, parenting, visibility, modifiers, constraints
ob_cylinder_001.location = (0.0, 0.0, 0.0)
ob_cylinder_001.rotation_euler = (1.571, -0.0, 0.0)
ob_cylinder_001.display_type = 'WIRE'
ob_cylinder_001.lineart.crease_threshold = 0.0
ob_cylinder.location = (0.0, 0.0, 0.0)
ob_cylinder.rotation_euler = (1.571, -0.0, 0.0)
ob_cylinder.display_type = 'WIRE'
ob_cylinder.lineart.crease_threshold = 0.0
ob_epic_kasi.location = (0.0, 0.0, 0.0)
ob_epic_kasi.lineart.crease_threshold = 0.0
_m = ob_epic_kasi.modifiers.new('Boolean', 'BOOLEAN')
_m.object = ob_cylinder
_m.solver = 'FAST'
_m = ob_epic_kasi.modifiers.new('Boolean.001', 'BOOLEAN')
_m.object = ob_cylinder_001
_m.solver = 'FAST'
_m = ob_epic_kasi.modifiers.new('Boolean.002', 'BOOLEAN')
_m.solver = 'FAST'
_m = ob_epic_kasi.modifiers.new('Boolean.003', 'BOOLEAN')
_m.solver = 'FAST'
ob_camera.location = (7.481, -6.508, 5.344)
ob_camera.rotation_euler = (1.109, 0.0, 0.8149)
ob_camera.lock_rotations_4d = False
ob_camera.empty_display_type = 'ARROWS'
ob_camera.color = (0.0, 0.0, 0.0, 0.0)
ob_camera.display_type = 'WIRE'
ob_camera.lineart.crease_threshold = 0.0
ob_dual_slot_graphics_card_bracket.location = (0.0, 0.0, 0.0)
ob_dual_slot_graphics_card_bracket.rotation_euler = (1.571, -0.0, 0.0)
ob_dual_slot_graphics_card_bracket.lineart.crease_threshold = 0.0
ob_cube_012.location = (0.0, 23.0, -11.0)
ob_cube_012.scale = (0.2, 0.8, 0.5)
ob_cube_012.display_type = 'WIRE'
ob_cube_012.lineart.crease_threshold = 0.0
ob_cube_011.location = (0.0, 3.0, -11.0)
ob_cube_011.scale = (0.2, 0.8, 0.5)
ob_cube_011.display_type = 'WIRE'
ob_cube_011.lineart.crease_threshold = 0.0
ob_cube_010.location = (0.0, 0.0, -24.0)
ob_cube_010.scale = (0.5, 2.25, 1.0)
ob_cube_010.lineart.crease_threshold = 0.0
_m = ob_cube_010.modifiers.new('Boolean', 'BOOLEAN')
_m.object = ob_cube_011
_m.solver = 'FAST'
_m = ob_cube_010.modifiers.new('Boolean.001', 'BOOLEAN')
_m.object = ob_cube_012
_m.solver = 'FAST'
ob_cube_009.location = (-4.0, 3.0, 108.0)
ob_cube_009.scale = (0.25, 2.0, 0.5)
ob_cube_009.display_type = 'WIRE'
ob_cube_009.lineart.crease_threshold = 0.0
ob_cube_008.location = (-20.0, 3.0, 105.0)
ob_cube_008.scale = (0.85, 2.25, 0.15)
ob_cube_008.display_type = 'WIRE'
ob_cube_008.lineart.crease_threshold = 0.0
ob_cube_007.location = (-4.0, 23.0, 0.0)
ob_cube_007.scale = (0.25, 0.8, 5.25)
ob_cube_007.display_type = 'WIRE'
ob_cube_007.lineart.crease_threshold = 0.0
ob_cube_004.location = (-4.0, 3.0, 0.0)
ob_cube_004.scale = (0.25, 0.8, 5.25)
ob_cube_004.display_type = 'WIRE'
ob_cube_004.lineart.crease_threshold = 0.0
ob_cube_006.location = (-23.0, 3.0, -57.0)
ob_cube_006.scale = (1.0, 6.7, 9.6)
ob_cube_006.display_type = 'WIRE'
ob_cube_006.lineart.crease_threshold = 0.0
_m = ob_cube_006.modifiers.new('Boolean', 'BOOLEAN')
_m.object = ob_cube_008
_m.solver = 'FAST'
ob_cube_005.location = (-20.0, 0.0, -60.0)
ob_cube_005.scale = (1.0, 7.0, 9.9)
ob_cube_005.lineart.crease_threshold = 0.0
_m = ob_cube_005.modifiers.new('Boolean', 'BOOLEAN')
_m.object = ob_cube_006
_m.solver = 'FAST'
_m = ob_cube_005.modifiers.new('Boolean.001', 'BOOLEAN')
_m.object = ob_cube_004
_m.solver = 'FAST'
_m = ob_cube_005.modifiers.new('Boolean.002', 'BOOLEAN')
_m.object = ob_cube_007
_m.solver = 'FAST'
_m = ob_cube_005.modifiers.new('Boolean.003', 'BOOLEAN')
_m.object = ob_cube_009
_m.solver = 'FAST'
ob_cube_003.location = (-20.0, 0.0, 138.0)
ob_cube_003.scale = (1.0, 7.0, 1.0)
ob_cube_003.display_type = 'WIRE'
ob_cube_003.lineart.crease_threshold = 0.0
ob_cube_002.location = (-20.0, 140.0, -60.0)
ob_cube_002.scale = (1.0, 1.0, 12.5)
ob_cube_002.display_type = 'WIRE'
ob_cube_002.lineart.crease_threshold = 0.0
ob_cube_001.location = (-20.0, 0.0, -80.0)
ob_cube_001.scale = (1.0, 7.0, 1.0)
ob_cube_001.display_type = 'WIRE'
ob_cube_001.lineart.crease_threshold = 0.0
ob_cube.location = (-20.0, -20.0, -60.0)
ob_cube.scale = (1.0, 1.0, 12.5)
ob_cube.display_type = 'WIRE'
ob_cube.lineart.crease_threshold = 0.0

# ---- collection membership
col_collection_1.objects.link(ob_cylinder_001)
col_collection_1.objects.link(ob_cylinder)
col_collection_1.objects.link(ob_epic_kasi)
col_collection_1.objects.link(ob_camera)
col_collection_3.objects.link(ob_dual_slot_graphics_card_bracket)
col_collection_11.objects.link(ob_cube_012)
col_collection_11.objects.link(ob_cube_011)
col_collection_11.objects.link(ob_cube_010)
col_collection_11.objects.link(ob_cube_009)
col_collection_11.objects.link(ob_cube_008)
col_collection_11.objects.link(ob_cube_007)
col_collection_11.objects.link(ob_cube_004)
col_collection_11.objects.link(ob_cube_006)
col_collection_11.objects.link(ob_cube_005)
col_collection_11.objects.link(ob_cube_003)
col_collection_11.objects.link(ob_cube_002)
col_collection_11.objects.link(ob_cube_001)
col_collection_11.objects.link(ob_cube)

# ---- scene / render settings (as saved in the file)
scene.camera = ob_camera
scene.frame_start = 1; scene.frame_end = 250; scene.frame_set(1)
scene.render.engine = 'BLENDER_EEVEE_NEXT'
scene.render.resolution_percentage = 50
scene.render.dither_intensity = 0.0
scene.cycles.use_denoising = False
scene.cycles.samples = 128
scene.cycles.sampling_pattern = 'TABULATED_SOBOL'
scene.cycles.use_adaptive_sampling = False
scene.cycles.use_light_tree = False
scene.cycles.blur_glossy = 0.0
scene.cycles.sample_clamp_indirect = 0.0
scene.view_settings.view_transform = 'Standard'
scene.unit_settings.scale_length = 0.001
bpy.context.view_layer.update()

# ---- added for rendering (the .blend has no usable light): sun
light_auto_sun = bpy.data.lights.new('AutoSun', 'SUN')
light_auto_sun.energy = 3.0
light_auto_sun.angle = 0.0523599
ob_auto_sun = bpy.data.objects.new('AutoSun', light_auto_sun)
scene.collection.objects.link(ob_auto_sun)
ob_auto_sun.rotation_euler = (0.872665, 0.174533, 0.523599)
bpy.context.view_layer.update()
